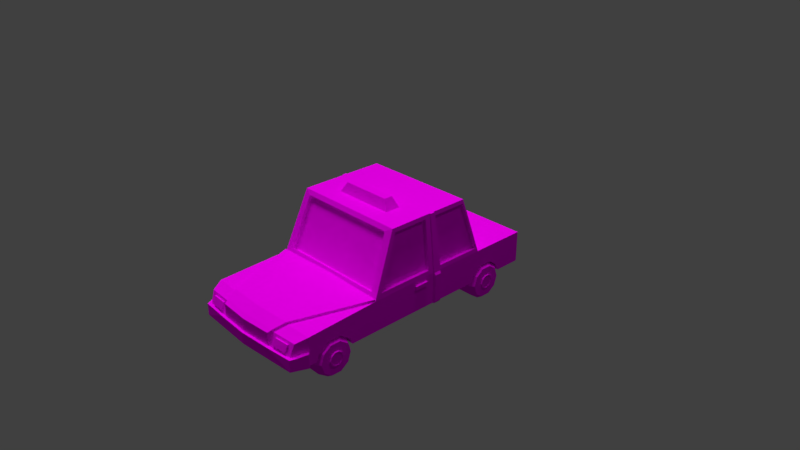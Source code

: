 # Source: Taxi.blend  (saved by Blender 2.78.0; exported with 4.5.12 LTS)
import bpy
from mathutils import Matrix  # noqa: F401  (used for matrix-valued properties, if any)

bpy.ops.wm.read_factory_settings(use_empty=True)
scene = bpy.context.scene
scene.name = 'Scene'

# ---- collections
col_collection_1 = bpy.data.collections.new('Collection 1'); scene.collection.children.link(col_collection_1)

# ---- images (referenced by path relative to the original .blend; pixels are not part of the script)
import os
ASSET_DIR = os.environ.get("B2B_ASSET_DIR", "")  # directory of the original .blend (textures are referenced by path, not embedded)
HERE = os.path.dirname(os.path.abspath(__file__))  # packed textures are extracted next to this script under _unpacked/

def load_image(name, relpath, width, height, colorspace="sRGB"):
    """Load a texture the original file referenced (path relative to the .blend, or extracted next to this script)."""
    p = next((c for c in (os.path.join(HERE, relpath), os.path.join(ASSET_DIR, relpath)) if relpath and os.path.exists(c)), "")
    if p:
        img = bpy.data.images.load(p, check_existing=True)
        img.name = name
    else:  # same state as the original file: an image datablock whose file is absent (Cycles renders it pink)
        img = bpy.data.images.new(name, width, height)
        img.source = "FILE"
        img.filepath = "//" + (relpath or name)
    img.colorspace_settings.name = colorspace
    return img
img_taxitexture_png = load_image('TaxiTexture.png', 'TaxiTexture.png', 1024, 1024, 'sRGB')

# ---- materials (node trees are filled in below, after node groups)
mat_material_002 = bpy.data.materials.new('Material.002')
mat_material_002.alpha_threshold = 0.0
mat_material_002.roughness = 0.5
mat_material_003 = bpy.data.materials.new('Material.003')
mat_material_003.alpha_threshold = 0.0
mat_material_003.roughness = 0.5

# ---- material node trees
mat_material_002.use_nodes = True; mat_material_002.node_tree.nodes.clear()
_N = mat_material_002.node_tree.nodes; _L = mat_material_002.node_tree.links
n0 = _N.new('ShaderNodeOutputMaterial'); n0.name = 'Material Output'; n0.location = (300, 300)
n1 = _N.new('ShaderNodeBsdfDiffuse'); n1.name = 'Diffuse BSDF'; n1.location = (10, 300)
n2 = _N.new('ShaderNodeTexImage'); n2.name = 'Image Texture'; n2.location = (-180, 300)
n2.width = 140
n2.image = img_taxitexture_png
_L.new(n1.outputs[0], n0.inputs[0])
_L.new(n2.outputs[0], n1.inputs[0])
n0.is_active_output = True
mat_material_003.use_nodes = True; mat_material_003.node_tree.nodes.clear()
_N = mat_material_003.node_tree.nodes; _L = mat_material_003.node_tree.links
n0 = _N.new('ShaderNodeOutputMaterial'); n0.name = 'Material Output'; n0.location = (300, 300)
n1 = _N.new('ShaderNodeBsdfDiffuse'); n1.name = 'Diffuse BSDF'; n1.location = (10, 300)
n2 = _N.new('ShaderNodeTexImage'); n2.name = 'Image Texture'; n2.location = (-180, 300)
n2.width = 140
n2.image = img_taxitexture_png
_L.new(n1.outputs[0], n0.inputs[0])
_L.new(n2.outputs[0], n1.inputs[0])
n0.is_active_output = True

# ---- world
world_world = bpy.data.worlds.new('World'); scene.world = world_world
world_world.color = (0.05088, 0.05088, 0.05088)
world_world.use_sun_shadow = False
world_world.sun_shadow_jitter_overblur = 0.0
world_world.cycles.sampling_method = 'MANUAL'

# ---- cameras
cam_camera = bpy.data.cameras.new('Camera')
cam_camera.clip_end = 100.0
cam_camera.lens = 35.0
cam_camera.sensor_width = 32.0
cam_camera.sensor_height = 18.0
cam_camera.ortho_scale = 7.314
cam_camera.dof.focus_distance = 0.0

# ---- lights
light_sun_001 = bpy.data.lights.new('Sun.001', 'SUN')
light_sun_001.transmission_factor = 0.0
light_sun_001.angle = 0.1993
light_sun_001.energy = 1.0
light_sun_001.shadow_buffer_clip_start = 0.5
light_sun_001.shadow_soft_size = 0.1
light_sun_001.shadow_cascade_max_distance = 1000.0
light_sun = bpy.data.lights.new('Sun', 'SUN')
light_sun.transmission_factor = 0.0
light_sun.angle = 0.1993
light_sun.energy = 1.0
light_sun.shadow_buffer_clip_start = 0.5
light_sun.shadow_soft_size = 0.1
light_sun.shadow_cascade_max_distance = 1000.0
light_lamp = bpy.data.lights.new('Lamp', 'POINT')
light_lamp.transmission_factor = 0.0
light_lamp.cutoff_distance = 30.0
light_lamp.energy = 100.0
light_lamp.shadow_buffer_clip_start = 1.001
light_lamp.shadow_soft_size = 0.1
light_lamp.shadow_maximum_resolution = 0.006
light_lamp.use_absolute_resolution = True

# ---- meshes
me_cylinder_003 = bpy.data.meshes.new('Cylinder.003')
me_cylinder_003.from_pydata([(0.5958, 0.264, -0.01263), (0.7114, 0.264, -0.01263), (0.5958, 0.2136, -0.1678), (0.7114, 0.2136, -0.1678), (0.5958, 0.08158, -0.2637), (0.7114, 0.08158, -0.2637), (0.5958, -0.08158, -0.2637), (0.7114, -0.08158, -0.2637), (0.5958, -0.2136, -0.1678), (0.7114, -0.2136, -0.1678), (0.5958, -0.264, -0.01263), (0.7114, -0.264, -0.01263), (0.5958, -0.2136, 0.1425), (0.7114, -0.2136, 0.1425), (0.5958, -0.08158, 0.2384), (0.7114, -0.08158, 0.2384), (0.5958, 0.08158, 0.2384), (0.7114, 0.08158, 0.2384), (0.5958, 0.2136, 0.1425), (0.7114, 0.2136, 0.1425), (0.5248, 0.2186, -0.01263), (0.5248, 0.1769, -0.1411), (0.5248, 0.06756, -0.2205), (0.5248, -0.06756, -0.2205), (0.5248, -0.1769, -0.1411), (0.5248, -0.2186, -0.01263), (0.5248, -0.1769, 0.1159), (0.5248, -0.06756, 0.1953), (0.5248, 0.06756, 0.1953), (0.5248, 0.1769, 0.1159), (0.5248, 0.09972, -0.01263), (0.5248, 0.08068, -0.07124), (0.5248, 0.03082, -0.1075), (0.5248, -0.03082, -0.1075), (0.5248, -0.08068, -0.07124), (0.5248, -0.09972, -0.01263), (0.5248, -0.08068, 0.04598), (0.5248, -0.03082, 0.08221), (0.5248, 0.03082, 0.08221), (0.5248, 0.08068, 0.04598), (0.5071, 0.09972, -0.01263), (0.5071, 0.08068, -0.07124), (0.5071, 0.03082, -0.1075), (0.5071, -0.03082, -0.1075), (0.5071, -0.08068, -0.07124), (0.5071, -0.09972, -0.01263), (0.5071, -0.08068, 0.04598), (0.5071, -0.03082, 0.08221), (0.5071, 0.03082, 0.08221), (0.5071, 0.08068, 0.04598), (0.5071, 0.08445, -0.01263), (0.5071, 0.06832, -0.06227), (0.5071, 0.0261, -0.09294), (0.5071, -0.0261, -0.09294), (0.5071, -0.06832, -0.06227), (0.5071, -0.08445, -0.01263), (0.5071, -0.06832, 0.03701), (0.5071, -0.0261, 0.06768), (0.5071, 0.0261, 0.06768), (0.5071, 0.06832, 0.03701), (0.5157, 0.08445, -0.01263), (0.5157, 0.06832, -0.06227), (0.5157, 0.0261, -0.09294), (0.5157, -0.0261, -0.09294), (0.5157, -0.06832, -0.06227), (0.5157, -0.08445, -0.01263), (0.5157, -0.06832, 0.03701), (0.5157, -0.0261, 0.06768), (0.5157, 0.0261, 0.06768), (0.5157, 0.06832, 0.03701), (0.827, 0.264, -0.01263), (0.827, 0.2136, -0.1678), (0.827, 0.08158, -0.2637), (0.827, -0.08158, -0.2637), (0.827, -0.2136, -0.1678), (0.827, -0.264, -0.01263), (0.827, -0.2136, 0.1425), (0.827, -0.08158, 0.2384), (0.827, 0.08158, 0.2384), (0.827, 0.2136, 0.1425), (0.898, 0.2186, -0.01263), (0.898, 0.1769, -0.1411), (0.898, 0.06756, -0.2205), (0.898, -0.06756, -0.2205), (0.898, -0.1769, -0.1411), (0.898, -0.2186, -0.01263), (0.898, -0.1769, 0.1159), (0.898, -0.06756, 0.1953), (0.898, 0.06756, 0.1953), (0.898, 0.1769, 0.1159), (0.898, 0.09972, -0.01263), (0.898, 0.08068, -0.07124), (0.898, 0.03082, -0.1075), (0.898, -0.03082, -0.1075), (0.898, -0.08068, -0.07124), (0.898, -0.09972, -0.01263), (0.898, -0.08068, 0.04598), (0.898, -0.03082, 0.08221), (0.898, 0.03082, 0.08221), (0.898, 0.08068, 0.04598), (0.9158, 0.09972, -0.01263), (0.9158, 0.08068, -0.07124), (0.9158, 0.03082, -0.1075), (0.9158, -0.03082, -0.1075), (0.9158, -0.08068, -0.07124), (0.9158, -0.09972, -0.01263), (0.9158, -0.08068, 0.04598), (0.9158, -0.03082, 0.08221), (0.9158, 0.03082, 0.08221), (0.9158, 0.08068, 0.04598), (0.9158, 0.08445, -0.01263), (0.9158, 0.06832, -0.06227), (0.9158, 0.0261, -0.09294), (0.9158, -0.0261, -0.09294), (0.9158, -0.06832, -0.06227), (0.9158, -0.08445, -0.01263), (0.9158, -0.06832, 0.03701), (0.9158, -0.0261, 0.06768), (0.9158, 0.0261, 0.06768), (0.9158, 0.06832, 0.03701), (0.9071, 0.08445, -0.01263), (0.9071, 0.06832, -0.06227), (0.9071, 0.0261, -0.09294), (0.9071, -0.0261, -0.09294), (0.9071, -0.06832, -0.06227), (0.9071, -0.08445, -0.01263), (0.9071, -0.06832, 0.03701), (0.9071, -0.0261, 0.06768), (0.9071, 0.0261, 0.06768), (0.9071, 0.06832, 0.03701), (-0.8255, 0.264, -0.01263), (-0.7099, 0.264, -0.01263), (-0.8255, 0.2136, -0.1678), (-0.7099, 0.2136, -0.1678), (-0.8255, 0.08158, -0.2637), (-0.7099, 0.08158, -0.2637), (-0.8255, -0.08158, -0.2637), (-0.7099, -0.08158, -0.2637), (-0.8255, -0.2136, -0.1678), (-0.7099, -0.2136, -0.1678), (-0.8255, -0.264, -0.01263), (-0.7099, -0.264, -0.01263), (-0.8255, -0.2136, 0.1425), (-0.7099, -0.2136, 0.1425), (-0.8255, -0.08158, 0.2384), (-0.7099, -0.08158, 0.2384), (-0.8255, 0.08158, 0.2384), (-0.7099, 0.08158, 0.2384), (-0.8255, 0.2136, 0.1425), (-0.7099, 0.2136, 0.1425), (-0.8965, 0.2186, -0.01263), (-0.8965, 0.1769, -0.1411), (-0.8965, 0.06756, -0.2205), (-0.8965, -0.06756, -0.2205), (-0.8965, -0.1769, -0.1411), (-0.8965, -0.2186, -0.01263), (-0.8965, -0.1769, 0.1159), (-0.8965, -0.06756, 0.1953), (-0.8965, 0.06756, 0.1953), (-0.8965, 0.1769, 0.1159), (-0.8965, 0.09972, -0.01263), (-0.8965, 0.08068, -0.07124), (-0.8965, 0.03082, -0.1075), (-0.8965, -0.03082, -0.1075), (-0.8965, -0.08068, -0.07124), (-0.8965, -0.09972, -0.01263), (-0.8965, -0.08068, 0.04598), (-0.8965, -0.03082, 0.08221), (-0.8965, 0.03082, 0.08221), (-0.8965, 0.08068, 0.04598), (-0.9142, 0.09972, -0.01263), (-0.9142, 0.08068, -0.07124), (-0.9142, 0.03082, -0.1075), (-0.9142, -0.03082, -0.1075), (-0.9142, -0.08068, -0.07124), (-0.9142, -0.09972, -0.01263), (-0.9142, -0.08068, 0.04598), (-0.9142, -0.03082, 0.08221), (-0.9142, 0.03082, 0.08221), (-0.9142, 0.08068, 0.04598), (-0.9142, 0.08445, -0.01263), (-0.9142, 0.06832, -0.06227), (-0.9142, 0.0261, -0.09294), (-0.9142, -0.0261, -0.09294), (-0.9142, -0.06832, -0.06227), (-0.9142, -0.08445, -0.01263), (-0.9142, -0.06832, 0.03701), (-0.9142, -0.0261, 0.06768), (-0.9142, 0.0261, 0.06768), (-0.9142, 0.06832, 0.03701), (-0.9056, 0.08445, -0.01263), (-0.9056, 0.06832, -0.06227), (-0.9056, 0.0261, -0.09294), (-0.9056, -0.0261, -0.09294), (-0.9056, -0.06832, -0.06227), (-0.9056, -0.08445, -0.01263), (-0.9056, -0.06832, 0.03701), (-0.9056, -0.0261, 0.06768), (-0.9056, 0.0261, 0.06768), (-0.9056, 0.06832, 0.03701), (-0.5943, 0.264, -0.01263), (-0.5943, 0.2136, -0.1678), (-0.5943, 0.08158, -0.2637), (-0.5943, -0.08158, -0.2637), (-0.5943, -0.2136, -0.1678), (-0.5943, -0.264, -0.01263), (-0.5943, -0.2136, 0.1425), (-0.5943, -0.08158, 0.2384), (-0.5943, 0.08158, 0.2384), (-0.5943, 0.2136, 0.1425), (-0.5233, 0.2186, -0.01263), (-0.5233, 0.1769, -0.1411), (-0.5233, 0.06756, -0.2205), (-0.5233, -0.06756, -0.2205), (-0.5233, -0.1769, -0.1411), (-0.5233, -0.2186, -0.01263), (-0.5233, -0.1769, 0.1159), (-0.5233, -0.06756, 0.1953), (-0.5233, 0.06756, 0.1953), (-0.5233, 0.1769, 0.1159), (-0.5233, 0.09972, -0.01263), (-0.5233, 0.08068, -0.07124), (-0.5233, 0.03082, -0.1075), (-0.5233, -0.03082, -0.1075), (-0.5233, -0.08068, -0.07124), (-0.5233, -0.09972, -0.01263), (-0.5233, -0.08068, 0.04598), (-0.5233, -0.03082, 0.08221), (-0.5233, 0.03082, 0.08221), (-0.5233, 0.08068, 0.04598), (-0.5055, 0.09972, -0.01263), (-0.5055, 0.08068, -0.07124), (-0.5055, 0.03082, -0.1075), (-0.5055, -0.03082, -0.1075), (-0.5055, -0.08068, -0.07124), (-0.5055, -0.09972, -0.01263), (-0.5055, -0.08068, 0.04598), (-0.5055, -0.03082, 0.08221), (-0.5055, 0.03082, 0.08221), (-0.5055, 0.08068, 0.04598), (-0.5055, 0.08445, -0.01263), (-0.5055, 0.06832, -0.06227), (-0.5055, 0.0261, -0.09294), (-0.5055, -0.0261, -0.09294), (-0.5055, -0.06832, -0.06227), (-0.5055, -0.08445, -0.01263), (-0.5055, -0.06832, 0.03701), (-0.5055, -0.0261, 0.06768), (-0.5055, 0.0261, 0.06768), (-0.5055, 0.06832, 0.03701), (-0.5142, 0.08445, -0.01263), (-0.5142, 0.06832, -0.06227), (-0.5142, 0.0261, -0.09294), (-0.5142, -0.0261, -0.09294), (-0.5142, -0.06832, -0.06227), (-0.5142, -0.08445, -0.01263), (-0.5142, -0.06832, 0.03701), (-0.5142, -0.0261, 0.06768), (-0.5142, 0.0261, 0.06768), (-0.5142, 0.06832, 0.03701)], [], [(0, 1, 3, 2), (2, 3, 5, 4), (4, 5, 7, 6), (6, 7, 9, 8), (8, 9, 11, 10), (10, 11, 13, 12), (12, 13, 15, 14), (14, 15, 17, 16), (16, 17, 19, 18), (18, 19, 1, 0), (6, 8, 24, 23), (27, 28, 38, 37), (0, 2, 21, 20), (4, 6, 23, 22), (2, 4, 22, 21), (18, 0, 20, 29), (16, 18, 29, 28), (14, 16, 28, 27), (12, 14, 27, 26), (10, 12, 26, 25), (8, 10, 25, 24), (34, 35, 45, 44), (24, 25, 35, 34), (21, 22, 32, 31), (28, 29, 39, 38), (25, 26, 36, 35), (22, 23, 33, 32), (29, 20, 30, 39), (26, 27, 37, 36), (23, 24, 34, 33), (20, 21, 31, 30), (41, 42, 52, 51), (31, 32, 42, 41), (38, 39, 49, 48), (35, 36, 46, 45), (32, 33, 43, 42), (39, 30, 40, 49), (36, 37, 47, 46), (33, 34, 44, 43), (30, 31, 41, 40), (37, 38, 48, 47), (55, 56, 66, 65), (48, 49, 59, 58), (45, 46, 56, 55), (42, 43, 53, 52), (49, 40, 50, 59), (46, 47, 57, 56), (43, 44, 54, 53), (40, 41, 51, 50), (47, 48, 58, 57), (44, 45, 55, 54), (60, 61, 62, 63, 64, 65, 66, 67, 68, 69), (52, 53, 63, 62), (59, 50, 60, 69), (56, 57, 67, 66), (53, 54, 64, 63), (50, 51, 61, 60), (57, 58, 68, 67), (54, 55, 65, 64), (51, 52, 62, 61), (58, 59, 69, 68), (70, 71, 3, 1), (71, 72, 5, 3), (72, 73, 7, 5), (73, 74, 9, 7), (74, 75, 11, 9), (75, 76, 13, 11), (76, 77, 15, 13), (77, 78, 17, 15), (78, 79, 19, 17), (79, 70, 1, 19), (73, 83, 84, 74), (87, 97, 98, 88), (70, 80, 81, 71), (72, 82, 83, 73), (71, 81, 82, 72), (79, 89, 80, 70), (78, 88, 89, 79), (77, 87, 88, 78), (76, 86, 87, 77), (75, 85, 86, 76), (74, 84, 85, 75), (94, 104, 105, 95), (84, 94, 95, 85), (81, 91, 92, 82), (88, 98, 99, 89), (85, 95, 96, 86), (82, 92, 93, 83), (89, 99, 90, 80), (86, 96, 97, 87), (83, 93, 94, 84), (80, 90, 91, 81), (101, 111, 112, 102), (91, 101, 102, 92), (98, 108, 109, 99), (95, 105, 106, 96), (92, 102, 103, 93), (99, 109, 100, 90), (96, 106, 107, 97), (93, 103, 104, 94), (90, 100, 101, 91), (97, 107, 108, 98), (115, 125, 126, 116), (108, 118, 119, 109), (105, 115, 116, 106), (102, 112, 113, 103), (109, 119, 110, 100), (106, 116, 117, 107), (103, 113, 114, 104), (100, 110, 111, 101), (107, 117, 118, 108), (104, 114, 115, 105), (120, 129, 128, 127, 126, 125, 124, 123, 122, 121), (112, 122, 123, 113), (119, 129, 120, 110), (116, 126, 127, 117), (113, 123, 124, 114), (110, 120, 121, 111), (117, 127, 128, 118), (114, 124, 125, 115), (111, 121, 122, 112), (118, 128, 129, 119), (130, 131, 133, 132), (132, 133, 135, 134), (134, 135, 137, 136), (136, 137, 139, 138), (138, 139, 141, 140), (140, 141, 143, 142), (142, 143, 145, 144), (144, 145, 147, 146), (146, 147, 149, 148), (148, 149, 131, 130), (136, 138, 154, 153), (157, 158, 168, 167), (130, 132, 151, 150), (134, 136, 153, 152), (132, 134, 152, 151), (148, 130, 150, 159), (146, 148, 159, 158), (144, 146, 158, 157), (142, 144, 157, 156), (140, 142, 156, 155), (138, 140, 155, 154), (164, 165, 175, 174), (154, 155, 165, 164), (151, 152, 162, 161), (158, 159, 169, 168), (155, 156, 166, 165), (152, 153, 163, 162), (159, 150, 160, 169), (156, 157, 167, 166), (153, 154, 164, 163), (150, 151, 161, 160), (171, 172, 182, 181), (161, 162, 172, 171), (168, 169, 179, 178), (165, 166, 176, 175), (162, 163, 173, 172), (169, 160, 170, 179), (166, 167, 177, 176), (163, 164, 174, 173), (160, 161, 171, 170), (167, 168, 178, 177), (185, 186, 196, 195), (178, 179, 189, 188), (175, 176, 186, 185), (172, 173, 183, 182), (179, 170, 180, 189), (176, 177, 187, 186), (173, 174, 184, 183), (170, 171, 181, 180), (177, 178, 188, 187), (174, 175, 185, 184), (190, 191, 192, 193, 194, 195, 196, 197, 198, 199), (182, 183, 193, 192), (189, 180, 190, 199), (186, 187, 197, 196), (183, 184, 194, 193), (180, 181, 191, 190), (187, 188, 198, 197), (184, 185, 195, 194), (181, 182, 192, 191), (188, 189, 199, 198), (200, 201, 133, 131), (201, 202, 135, 133), (202, 203, 137, 135), (203, 204, 139, 137), (204, 205, 141, 139), (205, 206, 143, 141), (206, 207, 145, 143), (207, 208, 147, 145), (208, 209, 149, 147), (209, 200, 131, 149), (203, 213, 214, 204), (217, 227, 228, 218), (200, 210, 211, 201), (202, 212, 213, 203), (201, 211, 212, 202), (209, 219, 210, 200), (208, 218, 219, 209), (207, 217, 218, 208), (206, 216, 217, 207), (205, 215, 216, 206), (204, 214, 215, 205), (224, 234, 235, 225), (214, 224, 225, 215), (211, 221, 222, 212), (218, 228, 229, 219), (215, 225, 226, 216), (212, 222, 223, 213), (219, 229, 220, 210), (216, 226, 227, 217), (213, 223, 224, 214), (210, 220, 221, 211), (231, 241, 242, 232), (221, 231, 232, 222), (228, 238, 239, 229), (225, 235, 236, 226), (222, 232, 233, 223), (229, 239, 230, 220), (226, 236, 237, 227), (223, 233, 234, 224), (220, 230, 231, 221), (227, 237, 238, 228), (245, 255, 256, 246), (238, 248, 249, 239), (235, 245, 246, 236), (232, 242, 243, 233), (239, 249, 240, 230), (236, 246, 247, 237), (233, 243, 244, 234), (230, 240, 241, 231), (237, 247, 248, 238), (234, 244, 245, 235), (250, 259, 258, 257, 256, 255, 254, 253, 252, 251), (242, 252, 253, 243), (249, 259, 250, 240), (246, 256, 257, 247), (243, 253, 254, 244), (240, 250, 251, 241), (247, 257, 258, 248), (244, 254, 255, 245), (241, 251, 252, 242), (248, 258, 259, 249)])
_uv = me_cylinder_003.uv_layers.new(name='UVMap')
_uv.uv.foreach_set('vector', [0.8101, 0.5406, 0.8227, 0.5406, 0.8227, 0.5532, 0.8101, 0.5532, 0.8101, 0.5406, 0.8227, 0.5406, 0.8227, 0.5532, 0.8101, 0.5532, 0.8101, 0.5406, 0.8227, 0.5406, 0.8227, 0.5532, 0.8101, 0.5532, 0.8101, 0.5406, 0.8227, 0.5406, 0.8227, 0.5532, 0.8101, 0.5532, 0.8101, 0.5406, 0.8227, 0.5406, 0.8227, 0.5532, 0.8101, 0.5532, 0.8101, 0.5406, 0.8227, 0.5406, 0.8227, 0.5532, 0.8101, 0.5532, 0.8101, 0.5406, 0.8227, 0.5406, 0.8227, 0.5532, 0.8101, 0.5532, 0.8101, 0.5406, 0.8227, 0.5406, 0.8227, 0.5532, 0.8101, 0.5532, 0.8101, 0.5406, 0.8227, 0.5406, 0.8227, 0.5532, 0.8101, 0.5532, 0.8101, 0.5406, 0.8227, 0.5406, 0.8227, 0.5532, 0.8101, 0.5532, 0.8101, 0.5406, 0.8227, 0.5406, 0.8227, 0.5532, 0.8101, 0.5532, 0.8101, 0.5406, 0.8227, 0.5406, 0.8227, 0.5532, 0.8101, 0.5532, 0.8101, 0.5406, 0.8227, 0.5406, 0.8227, 0.5532, 0.8101, 0.5532, 0.8101, 0.5406, 0.8227, 0.5406, 0.8227, 0.5532, 0.8101, 0.5532, 0.8101, 0.5406, 0.8227, 0.5406, 0.8227, 0.5532, 0.8101, 0.5532, 0.8101, 0.5406, 0.8227, 0.5406, 0.8227, 0.5532, 0.8101, 0.5532, 0.8101, 0.5406, 0.8227, 0.5406, 0.8227, 0.5532, 0.8101, 0.5532, 0.8101, 0.5406, 0.8227, 0.5406, 0.8227, 0.5532, 0.8101, 0.5532, 0.8101, 0.5406, 0.8227, 0.5406, 0.8227, 0.5532, 0.8101, 0.5532, 0.8101, 0.5406, 0.8227, 0.5406, 0.8227, 0.5532, 0.8101, 0.5532, 0.8101, 0.5406, 0.8227, 0.5406, 0.8227, 0.5532, 0.8101, 0.5532, 0.8101, 0.5406, 0.8227, 0.5406, 0.8227, 0.5532, 0.8101, 0.5532, 0.8101, 0.5406, 0.8227, 0.5406, 0.8227, 0.5532, 0.8101, 0.5532, 0.8101, 0.5406, 0.8227, 0.5406, 0.8227, 0.5532, 0.8101, 0.5532, 0.8101, 0.5406, 0.8227, 0.5406, 0.8227, 0.5532, 0.8101, 0.5532, 0.8101, 0.5406, 0.8227, 0.5406, 0.8227, 0.5532, 0.8101, 0.5532, 0.8101, 0.5406, 0.8227, 0.5406, 0.8227, 0.5532, 0.8101, 0.5532, 0.8101, 0.5406, 0.8227, 0.5406, 0.8227, 0.5532, 0.8101, 0.5532, 0.8101, 0.5406, 0.8227, 0.5406, 0.8227, 0.5532, 0.8101, 0.5532, 0.8101, 0.5406, 0.8227, 0.5406, 0.8227, 0.5532, 0.8101, 0.5532, 0.8101, 0.5406, 0.8227, 0.5406, 0.8227, 0.5532, 0.8101, 0.5532, 0.8101, 0.5406, 0.8227, 0.5406, 0.8227, 0.5532, 0.8101, 0.5532, 0.8101, 0.5406, 0.8227, 0.5406, 0.8227, 0.5532, 0.8101, 0.5532, 0.8101, 0.5406, 0.8227, 0.5406, 0.8227, 0.5532, 0.8101, 0.5532, 0.8101, 0.5406, 0.8227, 0.5406, 0.8227, 0.5532, 0.8101, 0.5532, 0.8101, 0.5406, 0.8227, 0.5406, 0.8227, 0.5532, 0.8101, 0.5532, 0.8101, 0.5406, 0.8227, 0.5406, 0.8227, 0.5532, 0.8101, 0.5532, 0.8101, 0.5406, 0.8227, 0.5406, 0.8227, 0.5532, 0.8101, 0.5532, 0.8101, 0.5406, 0.8227, 0.5406, 0.8227, 0.5532, 0.8101, 0.5532, 0.8101, 0.5406, 0.8227, 0.5406, 0.8227, 0.5532, 0.8101, 0.5532, 0.8101, 0.5406, 0.8227, 0.5406, 0.8227, 0.5532, 0.8101, 0.5532, 0.8101, 0.5406, 0.8227, 0.5406, 0.8227, 0.5532, 0.8101, 0.5532, 0.8101, 0.5406, 0.8227, 0.5406, 0.8227, 0.5532, 0.8101, 0.5532, 0.8101, 0.5406, 0.8227, 0.5406, 0.8227, 0.5532, 0.8101, 0.5532, 0.8101, 0.5406, 0.8227, 0.5406, 0.8227, 0.5532, 0.8101, 0.5532, 0.8101, 0.5406, 0.8227, 0.5406, 0.8227, 0.5532, 0.8101, 0.5532, 0.8101, 0.5406, 0.8227, 0.5406, 0.8227, 0.5532, 0.8101, 0.5532, 0.8101, 0.5406, 0.8227, 0.5406, 0.8227, 0.5532, 0.8101, 0.5532, 0.8101, 0.5406, 0.8227, 0.5406, 0.8227, 0.5532, 0.8101, 0.5532, 0.8101, 0.5406, 0.8227, 0.5406, 0.8227, 0.5532, 0.8101, 0.5532, 0.8101, 0.5406, 0.8227, 0.5406, 0.8227, 0.5532, 0.8101, 0.5532, 0.8164, 0.5532, 0.8201, 0.552, 0.8224, 0.5488, 0.8224, 0.5449, 0.8201, 0.5418, 0.8164, 0.5406, 0.8127, 0.5418, 0.8104, 0.5449, 0.8104, 0.5488, 0.8127, 0.552, 0.8101, 0.5406, 0.8227, 0.5406, 0.8227, 0.5532, 0.8101, 0.5532, 0.8101, 0.5406, 0.8227, 0.5406, 0.8227, 0.5532, 0.8101, 0.5532, 0.8101, 0.5406, 0.8227, 0.5406, 0.8227, 0.5532, 0.8101, 0.5532, 0.8101, 0.5406, 0.8227, 0.5406, 0.8227, 0.5532, 0.8101, 0.5532, 0.8101, 0.5406, 0.8227, 0.5406, 0.8227, 0.5532, 0.8101, 0.5532, 0.8101, 0.5406, 0.8227, 0.5406, 0.8227, 0.5532, 0.8101, 0.5532, 0.8101, 0.5406, 0.8227, 0.5406, 0.8227, 0.5532, 0.8101, 0.5532, 0.8101, 0.5406, 0.8227, 0.5406, 0.8227, 0.5532, 0.8101, 0.5532, 0.8101, 0.5406, 0.8227, 0.5406, 0.8227, 0.5532, 0.8101, 0.5532, 0.8101, 0.5406, 0.8227, 0.5406, 0.8227, 0.5532, 0.8101, 0.5532, 0.8101, 0.5406, 0.8227, 0.5406, 0.8227, 0.5532, 0.8101, 0.5532, 0.8101, 0.5406, 0.8227, 0.5406, 0.8227, 0.5532, 0.8101, 0.5532, 0.8101, 0.5406, 0.8227, 0.5406, 0.8227, 0.5532, 0.8101, 0.5532, 0.8101, 0.5406, 0.8227, 0.5406, 0.8227, 0.5532, 0.8101, 0.5532, 0.8101, 0.5406, 0.8227, 0.5406, 0.8227, 0.5532, 0.8101, 0.5532, 0.8101, 0.5406, 0.8227, 0.5406, 0.8227, 0.5532, 0.8101, 0.5532, 0.8101, 0.5406, 0.8227, 0.5406, 0.8227, 0.5532, 0.8101, 0.5532, 0.8101, 0.5406, 0.8227, 0.5406, 0.8227, 0.5532, 0.8101, 0.5532, 0.8101, 0.5406, 0.8227, 0.5406, 0.8227, 0.5532, 0.8101, 0.5532, 0.8101, 0.5406, 0.8227, 0.5406, 0.8227, 0.5532, 0.8101, 0.5532, 0.8101, 0.5406, 0.8227, 0.5406, 0.8227, 0.5532, 0.8101, 0.5532, 0.8101, 0.5406, 0.8227, 0.5406, 0.8227, 0.5532, 0.8101, 0.5532, 0.8101, 0.5406, 0.8227, 0.5406, 0.8227, 0.5532, 0.8101, 0.5532, 0.8101, 0.5406, 0.8227, 0.5406, 0.8227, 0.5532, 0.8101, 0.5532, 0.8101, 0.5406, 0.8227, 0.5406, 0.8227, 0.5532, 0.8101, 0.5532, 0.8101, 0.5406, 0.8227, 0.5406, 0.8227, 0.5532, 0.8101, 0.5532, 0.8101, 0.5406, 0.8227, 0.5406, 0.8227, 0.5532, 0.8101, 0.5532, 0.8101, 0.5406, 0.8227, 0.5406, 0.8227, 0.5532, 0.8101, 0.5532, 0.8101, 0.5406, 0.8227, 0.5406, 0.8227, 0.5532, 0.8101, 0.5532, 0.8101, 0.5406, 0.8227, 0.5406, 0.8227, 0.5532, 0.8101, 0.5532, 0.8101, 0.5406, 0.8227, 0.5406, 0.8227, 0.5532, 0.8101, 0.5532, 0.8101, 0.5406, 0.8227, 0.5406, 0.8227, 0.5532, 0.8101, 0.5532, 0.8101, 0.5406, 0.8227, 0.5406, 0.8227, 0.5532, 0.8101, 0.5532, 0.8101, 0.5406, 0.8227, 0.5406, 0.8227, 0.5532, 0.8101, 0.5532, 0.8101, 0.5406, 0.8227, 0.5406, 0.8227, 0.5532, 0.8101, 0.5532, 0.8101, 0.5406, 0.8227, 0.5406, 0.8227, 0.5532, 0.8101, 0.5532, 0.8101, 0.5406, 0.8227, 0.5406, 0.8227, 0.5532, 0.8101, 0.5532, 0.8101, 0.5406, 0.8227, 0.5406, 0.8227, 0.5532, 0.8101, 0.5532, 0.8101, 0.5406, 0.8227, 0.5406, 0.8227, 0.5532, 0.8101, 0.5532, 0.8101, 0.5406, 0.8227, 0.5406, 0.8227, 0.5532, 0.8101, 0.5532, 0.8101, 0.5406, 0.8227, 0.5406, 0.8227, 0.5532, 0.8101, 0.5532, 0.8101, 0.5406, 0.8227, 0.5406, 0.8227, 0.5532, 0.8101, 0.5532, 0.8101, 0.5406, 0.8227, 0.5406, 0.8227, 0.5532, 0.8101, 0.5532, 0.8101, 0.5406, 0.8227, 0.5406, 0.8227, 0.5532, 0.8101, 0.5532, 0.8101, 0.5406, 0.8227, 0.5406, 0.8227, 0.5532, 0.8101, 0.5532, 0.8101, 0.5406, 0.8227, 0.5406, 0.8227, 0.5532, 0.8101, 0.5532, 0.8101, 0.5406, 0.8227, 0.5406, 0.8227, 0.5532, 0.8101, 0.5532, 0.8101, 0.5406, 0.8227, 0.5406, 0.8227, 0.5532, 0.8101, 0.5532, 0.8101, 0.5406, 0.8227, 0.5406, 0.8227, 0.5532, 0.8101, 0.5532, 0.8101, 0.5406, 0.8227, 0.5406, 0.8227, 0.5532, 0.8101, 0.5532, 0.8101, 0.5406, 0.8227, 0.5406, 0.8227, 0.5532, 0.8101, 0.5532, 0.8101, 0.5406, 0.8227, 0.5406, 0.8227, 0.5532, 0.8101, 0.5532, 0.8101, 0.5406, 0.8227, 0.5406, 0.8227, 0.5532, 0.8101, 0.5532, 0.8101, 0.5406, 0.8227, 0.5406, 0.8227, 0.5532, 0.8101, 0.5532, 0.8101, 0.5406, 0.8227, 0.5406, 0.8227, 0.5532, 0.8101, 0.5532, 0.8101, 0.5406, 0.8227, 0.5406, 0.8227, 0.5532, 0.8101, 0.5532, 0.8101, 0.5406, 0.8227, 0.5406, 0.8227, 0.5532, 0.8101, 0.5532, 0.8101, 0.5406, 0.8227, 0.5406, 0.8227, 0.5532, 0.8101, 0.5532, 0.8101, 0.5406, 0.8227, 0.5406, 0.8227, 0.5532, 0.8101, 0.5532, 0.8101, 0.5406, 0.8227, 0.5406, 0.8227, 0.5532, 0.8101, 0.5532, 0.8164, 0.5532, 0.8201, 0.552, 0.8224, 0.5488, 0.8224, 0.5449, 0.8201, 0.5418, 0.8164, 0.5406, 0.8127, 0.5418, 0.8104, 0.5449, 0.8104, 0.5488, 0.8127, 0.552, 0.8101, 0.5406, 0.8227, 0.5406, 0.8227, 0.5532, 0.8101, 0.5532, 0.8101, 0.5406, 0.8227, 0.5406, 0.8227, 0.5532, 0.8101, 0.5532, 0.8101, 0.5406, 0.8227, 0.5406, 0.8227, 0.5532, 0.8101, 0.5532, 0.8101, 0.5406, 0.8227, 0.5406, 0.8227, 0.5532, 0.8101, 0.5532, 0.8101, 0.5406, 0.8227, 0.5406, 0.8227, 0.5532, 0.8101, 0.5532, 0.8101, 0.5406, 0.8227, 0.5406, 0.8227, 0.5532, 0.8101, 0.5532, 0.8101, 0.5406, 0.8227, 0.5406, 0.8227, 0.5532, 0.8101, 0.5532, 0.8101, 0.5406, 0.8227, 0.5406, 0.8227, 0.5532, 0.8101, 0.5532, 0.8101, 0.5406, 0.8227, 0.5406, 0.8227, 0.5532, 0.8101, 0.5532, 0.8101, 0.5406, 0.8227, 0.5406, 0.8227, 0.5532, 0.8101, 0.5532, 0.8101, 0.5406, 0.8227, 0.5406, 0.8227, 0.5532, 0.8101, 0.5532, 0.8101, 0.5406, 0.8227, 0.5406, 0.8227, 0.5532, 0.8101, 0.5532, 0.8101, 0.5406, 0.8227, 0.5406, 0.8227, 0.5532, 0.8101, 0.5532, 0.8101, 0.5406, 0.8227, 0.5406, 0.8227, 0.5532, 0.8101, 0.5532, 0.8101, 0.5406, 0.8227, 0.5406, 0.8227, 0.5532, 0.8101, 0.5532, 0.8101, 0.5406, 0.8227, 0.5406, 0.8227, 0.5532, 0.8101, 0.5532, 0.8101, 0.5406, 0.8227, 0.5406, 0.8227, 0.5532, 0.8101, 0.5532, 0.8101, 0.5406, 0.8227, 0.5406, 0.8227, 0.5532, 0.8101, 0.5532, 0.8101, 0.5406, 0.8227, 0.5406, 0.8227, 0.5532, 0.8101, 0.5532, 0.8101, 0.5406, 0.8227, 0.5406, 0.8227, 0.5532, 0.8101, 0.5532, 0.8101, 0.5406, 0.8227, 0.5406, 0.8227, 0.5532, 0.8101, 0.5532, 0.8101, 0.5406, 0.8227, 0.5406, 0.8227, 0.5532, 0.8101, 0.5532, 0.8101, 0.5406, 0.8227, 0.5406, 0.8227, 0.5532, 0.8101, 0.5532, 0.8101, 0.5406, 0.8227, 0.5406, 0.8227, 0.5532, 0.8101, 0.5532, 0.8101, 0.5406, 0.8227, 0.5406, 0.8227, 0.5532, 0.8101, 0.5532, 0.8101, 0.5406, 0.8227, 0.5406, 0.8227, 0.5532, 0.8101, 0.5532, 0.8101, 0.5406, 0.8227, 0.5406, 0.8227, 0.5532, 0.8101, 0.5532, 0.8101, 0.5406, 0.8227, 0.5406, 0.8227, 0.5532, 0.8101, 0.5532, 0.8101, 0.5406, 0.8227, 0.5406, 0.8227, 0.5532, 0.8101, 0.5532, 0.8101, 0.5406, 0.8227, 0.5406, 0.8227, 0.5532, 0.8101, 0.5532, 0.8101, 0.5406, 0.8227, 0.5406, 0.8227, 0.5532, 0.8101, 0.5532, 0.8101, 0.5406, 0.8227, 0.5406, 0.8227, 0.5532, 0.8101, 0.5532, 0.8101, 0.5406, 0.8227, 0.5406, 0.8227, 0.5532, 0.8101, 0.5532, 0.8101, 0.5406, 0.8227, 0.5406, 0.8227, 0.5532, 0.8101, 0.5532, 0.8101, 0.5406, 0.8227, 0.5406, 0.8227, 0.5532, 0.8101, 0.5532, 0.8101, 0.5406, 0.8227, 0.5406, 0.8227, 0.5532, 0.8101, 0.5532, 0.8101, 0.5406, 0.8227, 0.5406, 0.8227, 0.5532, 0.8101, 0.5532, 0.8101, 0.5406, 0.8227, 0.5406, 0.8227, 0.5532, 0.8101, 0.5532, 0.8101, 0.5406, 0.8227, 0.5406, 0.8227, 0.5532, 0.8101, 0.5532, 0.8101, 0.5406, 0.8227, 0.5406, 0.8227, 0.5532, 0.8101, 0.5532, 0.8101, 0.5406, 0.8227, 0.5406, 0.8227, 0.5532, 0.8101, 0.5532, 0.8101, 0.5406, 0.8227, 0.5406, 0.8227, 0.5532, 0.8101, 0.5532, 0.8101, 0.5406, 0.8227, 0.5406, 0.8227, 0.5532, 0.8101, 0.5532, 0.8101, 0.5406, 0.8227, 0.5406, 0.8227, 0.5532, 0.8101, 0.5532, 0.8101, 0.5406, 0.8227, 0.5406, 0.8227, 0.5532, 0.8101, 0.5532, 0.8101, 0.5406, 0.8227, 0.5406, 0.8227, 0.5532, 0.8101, 0.5532, 0.8101, 0.5406, 0.8227, 0.5406, 0.8227, 0.5532, 0.8101, 0.5532, 0.8101, 0.5406, 0.8227, 0.5406, 0.8227, 0.5532, 0.8101, 0.5532, 0.8101, 0.5406, 0.8227, 0.5406, 0.8227, 0.5532, 0.8101, 0.5532, 0.8101, 0.5406, 0.8227, 0.5406, 0.8227, 0.5532, 0.8101, 0.5532, 0.8101, 0.5406, 0.8227, 0.5406, 0.8227, 0.5532, 0.8101, 0.5532, 0.8101, 0.5406, 0.8227, 0.5406, 0.8227, 0.5532, 0.8101, 0.5532, 0.8101, 0.5406, 0.8227, 0.5406, 0.8227, 0.5532, 0.8101, 0.5532, 0.8101, 0.5406, 0.8227, 0.5406, 0.8227, 0.5532, 0.8101, 0.5532, 0.8101, 0.5406, 0.8227, 0.5406, 0.8227, 0.5532, 0.8101, 0.5532, 0.8101, 0.5406, 0.8227, 0.5406, 0.8227, 0.5532, 0.8101, 0.5532, 0.8101, 0.5406, 0.8227, 0.5406, 0.8227, 0.5532, 0.8101, 0.5532, 0.8101, 0.5406, 0.8227, 0.5406, 0.8227, 0.5532, 0.8101, 0.5532, 0.8101, 0.5406, 0.8227, 0.5406, 0.8227, 0.5532, 0.8101, 0.5532, 0.8101, 0.5406, 0.8227, 0.5406, 0.8227, 0.5532, 0.8101, 0.5532, 0.8164, 0.5532, 0.8201, 0.552, 0.8224, 0.5488, 0.8224, 0.5449, 0.8201, 0.5418, 0.8164, 0.5406, 0.8127, 0.5418, 0.8104, 0.5449, 0.8104, 0.5488, 0.8127, 0.552, 0.8101, 0.5406, 0.8227, 0.5406, 0.8227, 0.5532, 0.8101, 0.5532, 0.8101, 0.5406, 0.8227, 0.5406, 0.8227, 0.5532, 0.8101, 0.5532, 0.8101, 0.5406, 0.8227, 0.5406, 0.8227, 0.5532, 0.8101, 0.5532, 0.8101, 0.5406, 0.8227, 0.5406, 0.8227, 0.5532, 0.8101, 0.5532, 0.8101, 0.5406, 0.8227, 0.5406, 0.8227, 0.5532, 0.8101, 0.5532, 0.8101, 0.5406, 0.8227, 0.5406, 0.8227, 0.5532, 0.8101, 0.5532, 0.8101, 0.5406, 0.8227, 0.5406, 0.8227, 0.5532, 0.8101, 0.5532, 0.8101, 0.5406, 0.8227, 0.5406, 0.8227, 0.5532, 0.8101, 0.5532, 0.8101, 0.5406, 0.8227, 0.5406, 0.8227, 0.5532, 0.8101, 0.5532, 0.8101, 0.5406, 0.8227, 0.5406, 0.8227, 0.5532, 0.8101, 0.5532, 0.8101, 0.5406, 0.8227, 0.5406, 0.8227, 0.5532, 0.8101, 0.5532, 0.8101, 0.5406, 0.8227, 0.5406, 0.8227, 0.5532, 0.8101, 0.5532, 0.8101, 0.5406, 0.8227, 0.5406, 0.8227, 0.5532, 0.8101, 0.5532, 0.8101, 0.5406, 0.8227, 0.5406, 0.8227, 0.5532, 0.8101, 0.5532, 0.8101, 0.5406, 0.8227, 0.5406, 0.8227, 0.5532, 0.8101, 0.5532, 0.8101, 0.5406, 0.8227, 0.5406, 0.8227, 0.5532, 0.8101, 0.5532, 0.8101, 0.5406, 0.8227, 0.5406, 0.8227, 0.5532, 0.8101, 0.5532, 0.8101, 0.5406, 0.8227, 0.5406, 0.8227, 0.5532, 0.8101, 0.5532, 0.8101, 0.5406, 0.8227, 0.5406, 0.8227, 0.5532, 0.8101, 0.5532, 0.8101, 0.5406, 0.8227, 0.5406, 0.8227, 0.5532, 0.8101, 0.5532, 0.8101, 0.5406, 0.8227, 0.5406, 0.8227, 0.5532, 0.8101, 0.5532, 0.8101, 0.5406, 0.8227, 0.5406, 0.8227, 0.5532, 0.8101, 0.5532, 0.8101, 0.5406, 0.8227, 0.5406, 0.8227, 0.5532, 0.8101, 0.5532, 0.8101, 0.5406, 0.8227, 0.5406, 0.8227, 0.5532, 0.8101, 0.5532, 0.8101, 0.5406, 0.8227, 0.5406, 0.8227, 0.5532, 0.8101, 0.5532, 0.8101, 0.5406, 0.8227, 0.5406, 0.8227, 0.5532, 0.8101, 0.5532, 0.8101, 0.5406, 0.8227, 0.5406, 0.8227, 0.5532, 0.8101, 0.5532, 0.8101, 0.5406, 0.8227, 0.5406, 0.8227, 0.5532, 0.8101, 0.5532, 0.8101, 0.5406, 0.8227, 0.5406, 0.8227, 0.5532, 0.8101, 0.5532, 0.8101, 0.5406, 0.8227, 0.5406, 0.8227, 0.5532, 0.8101, 0.5532, 0.8101, 0.5406, 0.8227, 0.5406, 0.8227, 0.5532, 0.8101, 0.5532, 0.8101, 0.5406, 0.8227, 0.5406, 0.8227, 0.5532, 0.8101, 0.5532, 0.8101, 0.5406, 0.8227, 0.5406, 0.8227, 0.5532, 0.8101, 0.5532, 0.8101, 0.5406, 0.8227, 0.5406, 0.8227, 0.5532, 0.8101, 0.5532, 0.8101, 0.5406, 0.8227, 0.5406, 0.8227, 0.5532, 0.8101, 0.5532, 0.8101, 0.5406, 0.8227, 0.5406, 0.8227, 0.5532, 0.8101, 0.5532, 0.8101, 0.5406, 0.8227, 0.5406, 0.8227, 0.5532, 0.8101, 0.5532, 0.8101, 0.5406, 0.8227, 0.5406, 0.8227, 0.5532, 0.8101, 0.5532, 0.8101, 0.5406, 0.8227, 0.5406, 0.8227, 0.5532, 0.8101, 0.5532, 0.8101, 0.5406, 0.8227, 0.5406, 0.8227, 0.5532, 0.8101, 0.5532, 0.8101, 0.5406, 0.8227, 0.5406, 0.8227, 0.5532, 0.8101, 0.5532, 0.8101, 0.5406, 0.8227, 0.5406, 0.8227, 0.5532, 0.8101, 0.5532, 0.8101, 0.5406, 0.8227, 0.5406, 0.8227, 0.5532, 0.8101, 0.5532, 0.8101, 0.5406, 0.8227, 0.5406, 0.8227, 0.5532, 0.8101, 0.5532, 0.8101, 0.5406, 0.8227, 0.5406, 0.8227, 0.5532, 0.8101, 0.5532, 0.8101, 0.5406, 0.8227, 0.5406, 0.8227, 0.5532, 0.8101, 0.5532, 0.8101, 0.5406, 0.8227, 0.5406, 0.8227, 0.5532, 0.8101, 0.5532, 0.8101, 0.5406, 0.8227, 0.5406, 0.8227, 0.5532, 0.8101, 0.5532, 0.8101, 0.5406, 0.8227, 0.5406, 0.8227, 0.5532, 0.8101, 0.5532, 0.8101, 0.5406, 0.8227, 0.5406, 0.8227, 0.5532, 0.8101, 0.5532, 0.8101, 0.5406, 0.8227, 0.5406, 0.8227, 0.5532, 0.8101, 0.5532, 0.8101, 0.5406, 0.8227, 0.5406, 0.8227, 0.5532, 0.8101, 0.5532, 0.8101, 0.5406, 0.8227, 0.5406, 0.8227, 0.5532, 0.8101, 0.5532, 0.8101, 0.5406, 0.8227, 0.5406, 0.8227, 0.5532, 0.8101, 0.5532, 0.8101, 0.5406, 0.8227, 0.5406, 0.8227, 0.5532, 0.8101, 0.5532, 0.8101, 0.5406, 0.8227, 0.5406, 0.8227, 0.5532, 0.8101, 0.5532, 0.8101, 0.5406, 0.8227, 0.5406, 0.8227, 0.5532, 0.8101, 0.5532, 0.8101, 0.5406, 0.8227, 0.5406, 0.8227, 0.5532, 0.8101, 0.5532, 0.8101, 0.5406, 0.8227, 0.5406, 0.8227, 0.5532, 0.8101, 0.5532, 0.8101, 0.5406, 0.8227, 0.5406, 0.8227, 0.5532, 0.8101, 0.5532, 0.8164, 0.5532, 0.8201, 0.552, 0.8224, 0.5488, 0.8224, 0.5449, 0.8201, 0.5418, 0.8164, 0.5406, 0.8127, 0.5418, 0.8104, 0.5449, 0.8104, 0.5488, 0.8127, 0.552, 0.8101, 0.5406, 0.8227, 0.5406, 0.8227, 0.5532, 0.8101, 0.5532, 0.8101, 0.5406, 0.8227, 0.5406, 0.8227, 0.5532, 0.8101, 0.5532, 0.8101, 0.5406, 0.8227, 0.5406, 0.8227, 0.5532, 0.8101, 0.5532, 0.8101, 0.5406, 0.8227, 0.5406, 0.8227, 0.5532, 0.8101, 0.5532, 0.8101, 0.5406, 0.8227, 0.5406, 0.8227, 0.5532, 0.8101, 0.5532, 0.8101, 0.5406, 0.8227, 0.5406, 0.8227, 0.5532, 0.8101, 0.5532, 0.8101, 0.5406, 0.8227, 0.5406, 0.8227, 0.5532, 0.8101, 0.5532, 0.8101, 0.5406, 0.8227, 0.5406, 0.8227, 0.5532, 0.8101, 0.5532, 0.8101, 0.5406, 0.8227, 0.5406, 0.8227, 0.5532, 0.8101, 0.5532])
me_cylinder_003.materials.append(mat_material_002)
me_cylinder_003.use_remesh_preserve_volume = False
me_cylinder_003.use_remesh_preserve_attributes = False
me_cylinder_003.use_mirror_vertex_groups = False
me_cylinder_003.update()
me_cylinder_001 = bpy.data.meshes.new('Cylinder.001')
me_cylinder_001.from_pydata([(0.5958, 0.264, -0.01263), (0.7114, 0.264, -0.01263), (0.5958, 0.2136, -0.1678), (0.7114, 0.2136, -0.1678), (0.5958, 0.08158, -0.2637), (0.7114, 0.08158, -0.2637), (0.5958, -0.08158, -0.2637), (0.7114, -0.08158, -0.2637), (0.5958, -0.2136, -0.1678), (0.7114, -0.2136, -0.1678), (0.5958, -0.264, -0.01263), (0.7114, -0.264, -0.01263), (0.5958, -0.2136, 0.1425), (0.7114, -0.2136, 0.1425), (0.5958, -0.08158, 0.2384), (0.7114, -0.08158, 0.2384), (0.5958, 0.08158, 0.2384), (0.7114, 0.08158, 0.2384), (0.5958, 0.2136, 0.1425), (0.7114, 0.2136, 0.1425), (0.5248, 0.2186, -0.01263), (0.5248, 0.1769, -0.1411), (0.5248, 0.06756, -0.2205), (0.5248, -0.06756, -0.2205), (0.5248, -0.1769, -0.1411), (0.5248, -0.2186, -0.01263), (0.5248, -0.1769, 0.1159), (0.5248, -0.06756, 0.1953), (0.5248, 0.06756, 0.1953), (0.5248, 0.1769, 0.1159), (0.5248, 0.09972, -0.01263), (0.5248, 0.08068, -0.07124), (0.5248, 0.03082, -0.1075), (0.5248, -0.03082, -0.1075), (0.5248, -0.08068, -0.07124), (0.5248, -0.09972, -0.01263), (0.5248, -0.08068, 0.04598), (0.5248, -0.03082, 0.08221), (0.5248, 0.03082, 0.08221), (0.5248, 0.08068, 0.04598), (0.5071, 0.09972, -0.01263), (0.5071, 0.08068, -0.07124), (0.5071, 0.03082, -0.1075), (0.5071, -0.03082, -0.1075), (0.5071, -0.08068, -0.07124), (0.5071, -0.09972, -0.01263), (0.5071, -0.08068, 0.04598), (0.5071, -0.03082, 0.08221), (0.5071, 0.03082, 0.08221), (0.5071, 0.08068, 0.04598), (0.5071, 0.08445, -0.01263), (0.5071, 0.06832, -0.06227), (0.5071, 0.0261, -0.09294), (0.5071, -0.0261, -0.09294), (0.5071, -0.06832, -0.06227), (0.5071, -0.08445, -0.01263), (0.5071, -0.06832, 0.03701), (0.5071, -0.0261, 0.06768), (0.5071, 0.0261, 0.06768), (0.5071, 0.06832, 0.03701), (0.5157, 0.08445, -0.01263), (0.5157, 0.06832, -0.06227), (0.5157, 0.0261, -0.09294), (0.5157, -0.0261, -0.09294), (0.5157, -0.06832, -0.06227), (0.5157, -0.08445, -0.01263), (0.5157, -0.06832, 0.03701), (0.5157, -0.0261, 0.06768), (0.5157, 0.0261, 0.06768), (0.5157, 0.06832, 0.03701), (0.827, 0.264, -0.01263), (0.827, 0.2136, -0.1678), (0.827, 0.08158, -0.2637), (0.827, -0.08158, -0.2637), (0.827, -0.2136, -0.1678), (0.827, -0.264, -0.01263), (0.827, -0.2136, 0.1425), (0.827, -0.08158, 0.2384), (0.827, 0.08158, 0.2384), (0.827, 0.2136, 0.1425), (0.898, 0.2186, -0.01263), (0.898, 0.1769, -0.1411), (0.898, 0.06756, -0.2205), (0.898, -0.06756, -0.2205), (0.898, -0.1769, -0.1411), (0.898, -0.2186, -0.01263), (0.898, -0.1769, 0.1159), (0.898, -0.06756, 0.1953), (0.898, 0.06756, 0.1953), (0.898, 0.1769, 0.1159), (0.898, 0.09972, -0.01263), (0.898, 0.08068, -0.07124), (0.898, 0.03082, -0.1075), (0.898, -0.03082, -0.1075), (0.898, -0.08068, -0.07124), (0.898, -0.09972, -0.01263), (0.898, -0.08068, 0.04598), (0.898, -0.03082, 0.08221), (0.898, 0.03082, 0.08221), (0.898, 0.08068, 0.04598), (0.9158, 0.09972, -0.01263), (0.9158, 0.08068, -0.07124), (0.9158, 0.03082, -0.1075), (0.9158, -0.03082, -0.1075), (0.9158, -0.08068, -0.07124), (0.9158, -0.09972, -0.01263), (0.9158, -0.08068, 0.04598), (0.9158, -0.03082, 0.08221), (0.9158, 0.03082, 0.08221), (0.9158, 0.08068, 0.04598), (0.9158, 0.08445, -0.01263), (0.9158, 0.06832, -0.06227), (0.9158, 0.0261, -0.09294), (0.9158, -0.0261, -0.09294), (0.9158, -0.06832, -0.06227), (0.9158, -0.08445, -0.01263), (0.9158, -0.06832, 0.03701), (0.9158, -0.0261, 0.06768), (0.9158, 0.0261, 0.06768), (0.9158, 0.06832, 0.03701), (0.9071, 0.08445, -0.01263), (0.9071, 0.06832, -0.06227), (0.9071, 0.0261, -0.09294), (0.9071, -0.0261, -0.09294), (0.9071, -0.06832, -0.06227), (0.9071, -0.08445, -0.01263), (0.9071, -0.06832, 0.03701), (0.9071, -0.0261, 0.06768), (0.9071, 0.0261, 0.06768), (0.9071, 0.06832, 0.03701), (-0.8255, 0.264, -0.01263), (-0.7099, 0.264, -0.01263), (-0.8255, 0.2136, -0.1678), (-0.7099, 0.2136, -0.1678), (-0.8255, 0.08158, -0.2637), (-0.7099, 0.08158, -0.2637), (-0.8255, -0.08158, -0.2637), (-0.7099, -0.08158, -0.2637), (-0.8255, -0.2136, -0.1678), (-0.7099, -0.2136, -0.1678), (-0.8255, -0.264, -0.01263), (-0.7099, -0.264, -0.01263), (-0.8255, -0.2136, 0.1425), (-0.7099, -0.2136, 0.1425), (-0.8255, -0.08158, 0.2384), (-0.7099, -0.08158, 0.2384), (-0.8255, 0.08158, 0.2384), (-0.7099, 0.08158, 0.2384), (-0.8255, 0.2136, 0.1425), (-0.7099, 0.2136, 0.1425), (-0.8965, 0.2186, -0.01263), (-0.8965, 0.1769, -0.1411), (-0.8965, 0.06756, -0.2205), (-0.8965, -0.06756, -0.2205), (-0.8965, -0.1769, -0.1411), (-0.8965, -0.2186, -0.01263), (-0.8965, -0.1769, 0.1159), (-0.8965, -0.06756, 0.1953), (-0.8965, 0.06756, 0.1953), (-0.8965, 0.1769, 0.1159), (-0.8965, 0.09972, -0.01263), (-0.8965, 0.08068, -0.07124), (-0.8965, 0.03082, -0.1075), (-0.8965, -0.03082, -0.1075), (-0.8965, -0.08068, -0.07124), (-0.8965, -0.09972, -0.01263), (-0.8965, -0.08068, 0.04598), (-0.8965, -0.03082, 0.08221), (-0.8965, 0.03082, 0.08221), (-0.8965, 0.08068, 0.04598), (-0.9142, 0.09972, -0.01263), (-0.9142, 0.08068, -0.07124), (-0.9142, 0.03082, -0.1075), (-0.9142, -0.03082, -0.1075), (-0.9142, -0.08068, -0.07124), (-0.9142, -0.09972, -0.01263), (-0.9142, -0.08068, 0.04598), (-0.9142, -0.03082, 0.08221), (-0.9142, 0.03082, 0.08221), (-0.9142, 0.08068, 0.04598), (-0.9142, 0.08445, -0.01263), (-0.9142, 0.06832, -0.06227), (-0.9142, 0.0261, -0.09294), (-0.9142, -0.0261, -0.09294), (-0.9142, -0.06832, -0.06227), (-0.9142, -0.08445, -0.01263), (-0.9142, -0.06832, 0.03701), (-0.9142, -0.0261, 0.06768), (-0.9142, 0.0261, 0.06768), (-0.9142, 0.06832, 0.03701), (-0.9056, 0.08445, -0.01263), (-0.9056, 0.06832, -0.06227), (-0.9056, 0.0261, -0.09294), (-0.9056, -0.0261, -0.09294), (-0.9056, -0.06832, -0.06227), (-0.9056, -0.08445, -0.01263), (-0.9056, -0.06832, 0.03701), (-0.9056, -0.0261, 0.06768), (-0.9056, 0.0261, 0.06768), (-0.9056, 0.06832, 0.03701), (-0.5943, 0.264, -0.01263), (-0.5943, 0.2136, -0.1678), (-0.5943, 0.08158, -0.2637), (-0.5943, -0.08158, -0.2637), (-0.5943, -0.2136, -0.1678), (-0.5943, -0.264, -0.01263), (-0.5943, -0.2136, 0.1425), (-0.5943, -0.08158, 0.2384), (-0.5943, 0.08158, 0.2384), (-0.5943, 0.2136, 0.1425), (-0.5233, 0.2186, -0.01263), (-0.5233, 0.1769, -0.1411), (-0.5233, 0.06756, -0.2205), (-0.5233, -0.06756, -0.2205), (-0.5233, -0.1769, -0.1411), (-0.5233, -0.2186, -0.01263), (-0.5233, -0.1769, 0.1159), (-0.5233, -0.06756, 0.1953), (-0.5233, 0.06756, 0.1953), (-0.5233, 0.1769, 0.1159), (-0.5233, 0.09972, -0.01263), (-0.5233, 0.08068, -0.07124), (-0.5233, 0.03082, -0.1075), (-0.5233, -0.03082, -0.1075), (-0.5233, -0.08068, -0.07124), (-0.5233, -0.09972, -0.01263), (-0.5233, -0.08068, 0.04598), (-0.5233, -0.03082, 0.08221), (-0.5233, 0.03082, 0.08221), (-0.5233, 0.08068, 0.04598), (-0.5055, 0.09972, -0.01263), (-0.5055, 0.08068, -0.07124), (-0.5055, 0.03082, -0.1075), (-0.5055, -0.03082, -0.1075), (-0.5055, -0.08068, -0.07124), (-0.5055, -0.09972, -0.01263), (-0.5055, -0.08068, 0.04598), (-0.5055, -0.03082, 0.08221), (-0.5055, 0.03082, 0.08221), (-0.5055, 0.08068, 0.04598), (-0.5055, 0.08445, -0.01263), (-0.5055, 0.06832, -0.06227), (-0.5055, 0.0261, -0.09294), (-0.5055, -0.0261, -0.09294), (-0.5055, -0.06832, -0.06227), (-0.5055, -0.08445, -0.01263), (-0.5055, -0.06832, 0.03701), (-0.5055, -0.0261, 0.06768), (-0.5055, 0.0261, 0.06768), (-0.5055, 0.06832, 0.03701), (-0.5142, 0.08445, -0.01263), (-0.5142, 0.06832, -0.06227), (-0.5142, 0.0261, -0.09294), (-0.5142, -0.0261, -0.09294), (-0.5142, -0.06832, -0.06227), (-0.5142, -0.08445, -0.01263), (-0.5142, -0.06832, 0.03701), (-0.5142, -0.0261, 0.06768), (-0.5142, 0.0261, 0.06768), (-0.5142, 0.06832, 0.03701)], [], [(0, 1, 3, 2), (2, 3, 5, 4), (4, 5, 7, 6), (6, 7, 9, 8), (8, 9, 11, 10), (10, 11, 13, 12), (12, 13, 15, 14), (14, 15, 17, 16), (16, 17, 19, 18), (18, 19, 1, 0), (6, 8, 24, 23), (27, 28, 38, 37), (0, 2, 21, 20), (4, 6, 23, 22), (2, 4, 22, 21), (18, 0, 20, 29), (16, 18, 29, 28), (14, 16, 28, 27), (12, 14, 27, 26), (10, 12, 26, 25), (8, 10, 25, 24), (34, 35, 45, 44), (24, 25, 35, 34), (21, 22, 32, 31), (28, 29, 39, 38), (25, 26, 36, 35), (22, 23, 33, 32), (29, 20, 30, 39), (26, 27, 37, 36), (23, 24, 34, 33), (20, 21, 31, 30), (41, 42, 52, 51), (31, 32, 42, 41), (38, 39, 49, 48), (35, 36, 46, 45), (32, 33, 43, 42), (39, 30, 40, 49), (36, 37, 47, 46), (33, 34, 44, 43), (30, 31, 41, 40), (37, 38, 48, 47), (55, 56, 66, 65), (48, 49, 59, 58), (45, 46, 56, 55), (42, 43, 53, 52), (49, 40, 50, 59), (46, 47, 57, 56), (43, 44, 54, 53), (40, 41, 51, 50), (47, 48, 58, 57), (44, 45, 55, 54), (60, 61, 62, 63, 64, 65, 66, 67, 68, 69), (52, 53, 63, 62), (59, 50, 60, 69), (56, 57, 67, 66), (53, 54, 64, 63), (50, 51, 61, 60), (57, 58, 68, 67), (54, 55, 65, 64), (51, 52, 62, 61), (58, 59, 69, 68), (70, 71, 3, 1), (71, 72, 5, 3), (72, 73, 7, 5), (73, 74, 9, 7), (74, 75, 11, 9), (75, 76, 13, 11), (76, 77, 15, 13), (77, 78, 17, 15), (78, 79, 19, 17), (79, 70, 1, 19), (73, 83, 84, 74), (87, 97, 98, 88), (70, 80, 81, 71), (72, 82, 83, 73), (71, 81, 82, 72), (79, 89, 80, 70), (78, 88, 89, 79), (77, 87, 88, 78), (76, 86, 87, 77), (75, 85, 86, 76), (74, 84, 85, 75), (94, 104, 105, 95), (84, 94, 95, 85), (81, 91, 92, 82), (88, 98, 99, 89), (85, 95, 96, 86), (82, 92, 93, 83), (89, 99, 90, 80), (86, 96, 97, 87), (83, 93, 94, 84), (80, 90, 91, 81), (101, 111, 112, 102), (91, 101, 102, 92), (98, 108, 109, 99), (95, 105, 106, 96), (92, 102, 103, 93), (99, 109, 100, 90), (96, 106, 107, 97), (93, 103, 104, 94), (90, 100, 101, 91), (97, 107, 108, 98), (115, 125, 126, 116), (108, 118, 119, 109), (105, 115, 116, 106), (102, 112, 113, 103), (109, 119, 110, 100), (106, 116, 117, 107), (103, 113, 114, 104), (100, 110, 111, 101), (107, 117, 118, 108), (104, 114, 115, 105), (120, 129, 128, 127, 126, 125, 124, 123, 122, 121), (112, 122, 123, 113), (119, 129, 120, 110), (116, 126, 127, 117), (113, 123, 124, 114), (110, 120, 121, 111), (117, 127, 128, 118), (114, 124, 125, 115), (111, 121, 122, 112), (118, 128, 129, 119), (130, 131, 133, 132), (132, 133, 135, 134), (134, 135, 137, 136), (136, 137, 139, 138), (138, 139, 141, 140), (140, 141, 143, 142), (142, 143, 145, 144), (144, 145, 147, 146), (146, 147, 149, 148), (148, 149, 131, 130), (136, 138, 154, 153), (157, 158, 168, 167), (130, 132, 151, 150), (134, 136, 153, 152), (132, 134, 152, 151), (148, 130, 150, 159), (146, 148, 159, 158), (144, 146, 158, 157), (142, 144, 157, 156), (140, 142, 156, 155), (138, 140, 155, 154), (164, 165, 175, 174), (154, 155, 165, 164), (151, 152, 162, 161), (158, 159, 169, 168), (155, 156, 166, 165), (152, 153, 163, 162), (159, 150, 160, 169), (156, 157, 167, 166), (153, 154, 164, 163), (150, 151, 161, 160), (171, 172, 182, 181), (161, 162, 172, 171), (168, 169, 179, 178), (165, 166, 176, 175), (162, 163, 173, 172), (169, 160, 170, 179), (166, 167, 177, 176), (163, 164, 174, 173), (160, 161, 171, 170), (167, 168, 178, 177), (185, 186, 196, 195), (178, 179, 189, 188), (175, 176, 186, 185), (172, 173, 183, 182), (179, 170, 180, 189), (176, 177, 187, 186), (173, 174, 184, 183), (170, 171, 181, 180), (177, 178, 188, 187), (174, 175, 185, 184), (190, 191, 192, 193, 194, 195, 196, 197, 198, 199), (182, 183, 193, 192), (189, 180, 190, 199), (186, 187, 197, 196), (183, 184, 194, 193), (180, 181, 191, 190), (187, 188, 198, 197), (184, 185, 195, 194), (181, 182, 192, 191), (188, 189, 199, 198), (200, 201, 133, 131), (201, 202, 135, 133), (202, 203, 137, 135), (203, 204, 139, 137), (204, 205, 141, 139), (205, 206, 143, 141), (206, 207, 145, 143), (207, 208, 147, 145), (208, 209, 149, 147), (209, 200, 131, 149), (203, 213, 214, 204), (217, 227, 228, 218), (200, 210, 211, 201), (202, 212, 213, 203), (201, 211, 212, 202), (209, 219, 210, 200), (208, 218, 219, 209), (207, 217, 218, 208), (206, 216, 217, 207), (205, 215, 216, 206), (204, 214, 215, 205), (224, 234, 235, 225), (214, 224, 225, 215), (211, 221, 222, 212), (218, 228, 229, 219), (215, 225, 226, 216), (212, 222, 223, 213), (219, 229, 220, 210), (216, 226, 227, 217), (213, 223, 224, 214), (210, 220, 221, 211), (231, 241, 242, 232), (221, 231, 232, 222), (228, 238, 239, 229), (225, 235, 236, 226), (222, 232, 233, 223), (229, 239, 230, 220), (226, 236, 237, 227), (223, 233, 234, 224), (220, 230, 231, 221), (227, 237, 238, 228), (245, 255, 256, 246), (238, 248, 249, 239), (235, 245, 246, 236), (232, 242, 243, 233), (239, 249, 240, 230), (236, 246, 247, 237), (233, 243, 244, 234), (230, 240, 241, 231), (237, 247, 248, 238), (234, 244, 245, 235), (250, 259, 258, 257, 256, 255, 254, 253, 252, 251), (242, 252, 253, 243), (249, 259, 250, 240), (246, 256, 257, 247), (243, 253, 254, 244), (240, 250, 251, 241), (247, 257, 258, 248), (244, 254, 255, 245), (241, 251, 252, 242), (248, 258, 259, 249)])
_uv = me_cylinder_001.uv_layers.new(name='UVMap')
_uv.uv.foreach_set('vector', [0.8101, 0.5406, 0.8227, 0.5406, 0.8227, 0.5532, 0.8101, 0.5532, 0.8101, 0.5406, 0.8227, 0.5406, 0.8227, 0.5532, 0.8101, 0.5532, 0.8101, 0.5406, 0.8227, 0.5406, 0.8227, 0.5532, 0.8101, 0.5532, 0.8101, 0.5406, 0.8227, 0.5406, 0.8227, 0.5532, 0.8101, 0.5532, 0.8101, 0.5406, 0.8227, 0.5406, 0.8227, 0.5532, 0.8101, 0.5532, 0.8101, 0.5406, 0.8227, 0.5406, 0.8227, 0.5532, 0.8101, 0.5532, 0.8101, 0.5406, 0.8227, 0.5406, 0.8227, 0.5532, 0.8101, 0.5532, 0.8101, 0.5406, 0.8227, 0.5406, 0.8227, 0.5532, 0.8101, 0.5532, 0.8101, 0.5406, 0.8227, 0.5406, 0.8227, 0.5532, 0.8101, 0.5532, 0.8101, 0.5406, 0.8227, 0.5406, 0.8227, 0.5532, 0.8101, 0.5532, 0.8101, 0.5406, 0.8227, 0.5406, 0.8227, 0.5532, 0.8101, 0.5532, 0.8101, 0.5406, 0.8227, 0.5406, 0.8227, 0.5532, 0.8101, 0.5532, 0.8101, 0.5406, 0.8227, 0.5406, 0.8227, 0.5532, 0.8101, 0.5532, 0.8101, 0.5406, 0.8227, 0.5406, 0.8227, 0.5532, 0.8101, 0.5532, 0.8101, 0.5406, 0.8227, 0.5406, 0.8227, 0.5532, 0.8101, 0.5532, 0.8101, 0.5406, 0.8227, 0.5406, 0.8227, 0.5532, 0.8101, 0.5532, 0.8101, 0.5406, 0.8227, 0.5406, 0.8227, 0.5532, 0.8101, 0.5532, 0.8101, 0.5406, 0.8227, 0.5406, 0.8227, 0.5532, 0.8101, 0.5532, 0.8101, 0.5406, 0.8227, 0.5406, 0.8227, 0.5532, 0.8101, 0.5532, 0.8101, 0.5406, 0.8227, 0.5406, 0.8227, 0.5532, 0.8101, 0.5532, 0.8101, 0.5406, 0.8227, 0.5406, 0.8227, 0.5532, 0.8101, 0.5532, 0.8101, 0.5406, 0.8227, 0.5406, 0.8227, 0.5532, 0.8101, 0.5532, 0.8101, 0.5406, 0.8227, 0.5406, 0.8227, 0.5532, 0.8101, 0.5532, 0.8101, 0.5406, 0.8227, 0.5406, 0.8227, 0.5532, 0.8101, 0.5532, 0.8101, 0.5406, 0.8227, 0.5406, 0.8227, 0.5532, 0.8101, 0.5532, 0.8101, 0.5406, 0.8227, 0.5406, 0.8227, 0.5532, 0.8101, 0.5532, 0.8101, 0.5406, 0.8227, 0.5406, 0.8227, 0.5532, 0.8101, 0.5532, 0.8101, 0.5406, 0.8227, 0.5406, 0.8227, 0.5532, 0.8101, 0.5532, 0.8101, 0.5406, 0.8227, 0.5406, 0.8227, 0.5532, 0.8101, 0.5532, 0.8101, 0.5406, 0.8227, 0.5406, 0.8227, 0.5532, 0.8101, 0.5532, 0.8101, 0.5406, 0.8227, 0.5406, 0.8227, 0.5532, 0.8101, 0.5532, 0.8101, 0.5406, 0.8227, 0.5406, 0.8227, 0.5532, 0.8101, 0.5532, 0.8101, 0.5406, 0.8227, 0.5406, 0.8227, 0.5532, 0.8101, 0.5532, 0.8101, 0.5406, 0.8227, 0.5406, 0.8227, 0.5532, 0.8101, 0.5532, 0.8101, 0.5406, 0.8227, 0.5406, 0.8227, 0.5532, 0.8101, 0.5532, 0.8101, 0.5406, 0.8227, 0.5406, 0.8227, 0.5532, 0.8101, 0.5532, 0.8101, 0.5406, 0.8227, 0.5406, 0.8227, 0.5532, 0.8101, 0.5532, 0.8101, 0.5406, 0.8227, 0.5406, 0.8227, 0.5532, 0.8101, 0.5532, 0.8101, 0.5406, 0.8227, 0.5406, 0.8227, 0.5532, 0.8101, 0.5532, 0.8101, 0.5406, 0.8227, 0.5406, 0.8227, 0.5532, 0.8101, 0.5532, 0.8101, 0.5406, 0.8227, 0.5406, 0.8227, 0.5532, 0.8101, 0.5532, 0.8101, 0.5406, 0.8227, 0.5406, 0.8227, 0.5532, 0.8101, 0.5532, 0.8101, 0.5406, 0.8227, 0.5406, 0.8227, 0.5532, 0.8101, 0.5532, 0.8101, 0.5406, 0.8227, 0.5406, 0.8227, 0.5532, 0.8101, 0.5532, 0.8101, 0.5406, 0.8227, 0.5406, 0.8227, 0.5532, 0.8101, 0.5532, 0.8101, 0.5406, 0.8227, 0.5406, 0.8227, 0.5532, 0.8101, 0.5532, 0.8101, 0.5406, 0.8227, 0.5406, 0.8227, 0.5532, 0.8101, 0.5532, 0.8101, 0.5406, 0.8227, 0.5406, 0.8227, 0.5532, 0.8101, 0.5532, 0.8101, 0.5406, 0.8227, 0.5406, 0.8227, 0.5532, 0.8101, 0.5532, 0.8101, 0.5406, 0.8227, 0.5406, 0.8227, 0.5532, 0.8101, 0.5532, 0.8101, 0.5406, 0.8227, 0.5406, 0.8227, 0.5532, 0.8101, 0.5532, 0.8164, 0.5532, 0.8201, 0.552, 0.8224, 0.5488, 0.8224, 0.5449, 0.8201, 0.5418, 0.8164, 0.5406, 0.8127, 0.5418, 0.8104, 0.5449, 0.8104, 0.5488, 0.8127, 0.552, 0.8101, 0.5406, 0.8227, 0.5406, 0.8227, 0.5532, 0.8101, 0.5532, 0.8101, 0.5406, 0.8227, 0.5406, 0.8227, 0.5532, 0.8101, 0.5532, 0.8101, 0.5406, 0.8227, 0.5406, 0.8227, 0.5532, 0.8101, 0.5532, 0.8101, 0.5406, 0.8227, 0.5406, 0.8227, 0.5532, 0.8101, 0.5532, 0.8101, 0.5406, 0.8227, 0.5406, 0.8227, 0.5532, 0.8101, 0.5532, 0.8101, 0.5406, 0.8227, 0.5406, 0.8227, 0.5532, 0.8101, 0.5532, 0.8101, 0.5406, 0.8227, 0.5406, 0.8227, 0.5532, 0.8101, 0.5532, 0.8101, 0.5406, 0.8227, 0.5406, 0.8227, 0.5532, 0.8101, 0.5532, 0.8101, 0.5406, 0.8227, 0.5406, 0.8227, 0.5532, 0.8101, 0.5532, 0.8101, 0.5406, 0.8227, 0.5406, 0.8227, 0.5532, 0.8101, 0.5532, 0.8101, 0.5406, 0.8227, 0.5406, 0.8227, 0.5532, 0.8101, 0.5532, 0.8101, 0.5406, 0.8227, 0.5406, 0.8227, 0.5532, 0.8101, 0.5532, 0.8101, 0.5406, 0.8227, 0.5406, 0.8227, 0.5532, 0.8101, 0.5532, 0.8101, 0.5406, 0.8227, 0.5406, 0.8227, 0.5532, 0.8101, 0.5532, 0.8101, 0.5406, 0.8227, 0.5406, 0.8227, 0.5532, 0.8101, 0.5532, 0.8101, 0.5406, 0.8227, 0.5406, 0.8227, 0.5532, 0.8101, 0.5532, 0.8101, 0.5406, 0.8227, 0.5406, 0.8227, 0.5532, 0.8101, 0.5532, 0.8101, 0.5406, 0.8227, 0.5406, 0.8227, 0.5532, 0.8101, 0.5532, 0.8101, 0.5406, 0.8227, 0.5406, 0.8227, 0.5532, 0.8101, 0.5532, 0.8101, 0.5406, 0.8227, 0.5406, 0.8227, 0.5532, 0.8101, 0.5532, 0.8101, 0.5406, 0.8227, 0.5406, 0.8227, 0.5532, 0.8101, 0.5532, 0.8101, 0.5406, 0.8227, 0.5406, 0.8227, 0.5532, 0.8101, 0.5532, 0.8101, 0.5406, 0.8227, 0.5406, 0.8227, 0.5532, 0.8101, 0.5532, 0.8101, 0.5406, 0.8227, 0.5406, 0.8227, 0.5532, 0.8101, 0.5532, 0.8101, 0.5406, 0.8227, 0.5406, 0.8227, 0.5532, 0.8101, 0.5532, 0.8101, 0.5406, 0.8227, 0.5406, 0.8227, 0.5532, 0.8101, 0.5532, 0.8101, 0.5406, 0.8227, 0.5406, 0.8227, 0.5532, 0.8101, 0.5532, 0.8101, 0.5406, 0.8227, 0.5406, 0.8227, 0.5532, 0.8101, 0.5532, 0.8101, 0.5406, 0.8227, 0.5406, 0.8227, 0.5532, 0.8101, 0.5532, 0.8101, 0.5406, 0.8227, 0.5406, 0.8227, 0.5532, 0.8101, 0.5532, 0.8101, 0.5406, 0.8227, 0.5406, 0.8227, 0.5532, 0.8101, 0.5532, 0.8101, 0.5406, 0.8227, 0.5406, 0.8227, 0.5532, 0.8101, 0.5532, 0.8101, 0.5406, 0.8227, 0.5406, 0.8227, 0.5532, 0.8101, 0.5532, 0.8101, 0.5406, 0.8227, 0.5406, 0.8227, 0.5532, 0.8101, 0.5532, 0.8101, 0.5406, 0.8227, 0.5406, 0.8227, 0.5532, 0.8101, 0.5532, 0.8101, 0.5406, 0.8227, 0.5406, 0.8227, 0.5532, 0.8101, 0.5532, 0.8101, 0.5406, 0.8227, 0.5406, 0.8227, 0.5532, 0.8101, 0.5532, 0.8101, 0.5406, 0.8227, 0.5406, 0.8227, 0.5532, 0.8101, 0.5532, 0.8101, 0.5406, 0.8227, 0.5406, 0.8227, 0.5532, 0.8101, 0.5532, 0.8101, 0.5406, 0.8227, 0.5406, 0.8227, 0.5532, 0.8101, 0.5532, 0.8101, 0.5406, 0.8227, 0.5406, 0.8227, 0.5532, 0.8101, 0.5532, 0.8101, 0.5406, 0.8227, 0.5406, 0.8227, 0.5532, 0.8101, 0.5532, 0.8101, 0.5406, 0.8227, 0.5406, 0.8227, 0.5532, 0.8101, 0.5532, 0.8101, 0.5406, 0.8227, 0.5406, 0.8227, 0.5532, 0.8101, 0.5532, 0.8101, 0.5406, 0.8227, 0.5406, 0.8227, 0.5532, 0.8101, 0.5532, 0.8101, 0.5406, 0.8227, 0.5406, 0.8227, 0.5532, 0.8101, 0.5532, 0.8101, 0.5406, 0.8227, 0.5406, 0.8227, 0.5532, 0.8101, 0.5532, 0.8101, 0.5406, 0.8227, 0.5406, 0.8227, 0.5532, 0.8101, 0.5532, 0.8101, 0.5406, 0.8227, 0.5406, 0.8227, 0.5532, 0.8101, 0.5532, 0.8101, 0.5406, 0.8227, 0.5406, 0.8227, 0.5532, 0.8101, 0.5532, 0.8101, 0.5406, 0.8227, 0.5406, 0.8227, 0.5532, 0.8101, 0.5532, 0.8101, 0.5406, 0.8227, 0.5406, 0.8227, 0.5532, 0.8101, 0.5532, 0.8101, 0.5406, 0.8227, 0.5406, 0.8227, 0.5532, 0.8101, 0.5532, 0.8101, 0.5406, 0.8227, 0.5406, 0.8227, 0.5532, 0.8101, 0.5532, 0.8101, 0.5406, 0.8227, 0.5406, 0.8227, 0.5532, 0.8101, 0.5532, 0.8101, 0.5406, 0.8227, 0.5406, 0.8227, 0.5532, 0.8101, 0.5532, 0.8101, 0.5406, 0.8227, 0.5406, 0.8227, 0.5532, 0.8101, 0.5532, 0.8101, 0.5406, 0.8227, 0.5406, 0.8227, 0.5532, 0.8101, 0.5532, 0.8101, 0.5406, 0.8227, 0.5406, 0.8227, 0.5532, 0.8101, 0.5532, 0.8101, 0.5406, 0.8227, 0.5406, 0.8227, 0.5532, 0.8101, 0.5532, 0.8164, 0.5532, 0.8201, 0.552, 0.8224, 0.5488, 0.8224, 0.5449, 0.8201, 0.5418, 0.8164, 0.5406, 0.8127, 0.5418, 0.8104, 0.5449, 0.8104, 0.5488, 0.8127, 0.552, 0.8101, 0.5406, 0.8227, 0.5406, 0.8227, 0.5532, 0.8101, 0.5532, 0.8101, 0.5406, 0.8227, 0.5406, 0.8227, 0.5532, 0.8101, 0.5532, 0.8101, 0.5406, 0.8227, 0.5406, 0.8227, 0.5532, 0.8101, 0.5532, 0.8101, 0.5406, 0.8227, 0.5406, 0.8227, 0.5532, 0.8101, 0.5532, 0.8101, 0.5406, 0.8227, 0.5406, 0.8227, 0.5532, 0.8101, 0.5532, 0.8101, 0.5406, 0.8227, 0.5406, 0.8227, 0.5532, 0.8101, 0.5532, 0.8101, 0.5406, 0.8227, 0.5406, 0.8227, 0.5532, 0.8101, 0.5532, 0.8101, 0.5406, 0.8227, 0.5406, 0.8227, 0.5532, 0.8101, 0.5532, 0.8101, 0.5406, 0.8227, 0.5406, 0.8227, 0.5532, 0.8101, 0.5532, 0.8101, 0.5406, 0.8227, 0.5406, 0.8227, 0.5532, 0.8101, 0.5532, 0.8101, 0.5406, 0.8227, 0.5406, 0.8227, 0.5532, 0.8101, 0.5532, 0.8101, 0.5406, 0.8227, 0.5406, 0.8227, 0.5532, 0.8101, 0.5532, 0.8101, 0.5406, 0.8227, 0.5406, 0.8227, 0.5532, 0.8101, 0.5532, 0.8101, 0.5406, 0.8227, 0.5406, 0.8227, 0.5532, 0.8101, 0.5532, 0.8101, 0.5406, 0.8227, 0.5406, 0.8227, 0.5532, 0.8101, 0.5532, 0.8101, 0.5406, 0.8227, 0.5406, 0.8227, 0.5532, 0.8101, 0.5532, 0.8101, 0.5406, 0.8227, 0.5406, 0.8227, 0.5532, 0.8101, 0.5532, 0.8101, 0.5406, 0.8227, 0.5406, 0.8227, 0.5532, 0.8101, 0.5532, 0.8101, 0.5406, 0.8227, 0.5406, 0.8227, 0.5532, 0.8101, 0.5532, 0.8101, 0.5406, 0.8227, 0.5406, 0.8227, 0.5532, 0.8101, 0.5532, 0.8101, 0.5406, 0.8227, 0.5406, 0.8227, 0.5532, 0.8101, 0.5532, 0.8101, 0.5406, 0.8227, 0.5406, 0.8227, 0.5532, 0.8101, 0.5532, 0.8101, 0.5406, 0.8227, 0.5406, 0.8227, 0.5532, 0.8101, 0.5532, 0.8101, 0.5406, 0.8227, 0.5406, 0.8227, 0.5532, 0.8101, 0.5532, 0.8101, 0.5406, 0.8227, 0.5406, 0.8227, 0.5532, 0.8101, 0.5532, 0.8101, 0.5406, 0.8227, 0.5406, 0.8227, 0.5532, 0.8101, 0.5532, 0.8101, 0.5406, 0.8227, 0.5406, 0.8227, 0.5532, 0.8101, 0.5532, 0.8101, 0.5406, 0.8227, 0.5406, 0.8227, 0.5532, 0.8101, 0.5532, 0.8101, 0.5406, 0.8227, 0.5406, 0.8227, 0.5532, 0.8101, 0.5532, 0.8101, 0.5406, 0.8227, 0.5406, 0.8227, 0.5532, 0.8101, 0.5532, 0.8101, 0.5406, 0.8227, 0.5406, 0.8227, 0.5532, 0.8101, 0.5532, 0.8101, 0.5406, 0.8227, 0.5406, 0.8227, 0.5532, 0.8101, 0.5532, 0.8101, 0.5406, 0.8227, 0.5406, 0.8227, 0.5532, 0.8101, 0.5532, 0.8101, 0.5406, 0.8227, 0.5406, 0.8227, 0.5532, 0.8101, 0.5532, 0.8101, 0.5406, 0.8227, 0.5406, 0.8227, 0.5532, 0.8101, 0.5532, 0.8101, 0.5406, 0.8227, 0.5406, 0.8227, 0.5532, 0.8101, 0.5532, 0.8101, 0.5406, 0.8227, 0.5406, 0.8227, 0.5532, 0.8101, 0.5532, 0.8101, 0.5406, 0.8227, 0.5406, 0.8227, 0.5532, 0.8101, 0.5532, 0.8101, 0.5406, 0.8227, 0.5406, 0.8227, 0.5532, 0.8101, 0.5532, 0.8101, 0.5406, 0.8227, 0.5406, 0.8227, 0.5532, 0.8101, 0.5532, 0.8101, 0.5406, 0.8227, 0.5406, 0.8227, 0.5532, 0.8101, 0.5532, 0.8101, 0.5406, 0.8227, 0.5406, 0.8227, 0.5532, 0.8101, 0.5532, 0.8101, 0.5406, 0.8227, 0.5406, 0.8227, 0.5532, 0.8101, 0.5532, 0.8101, 0.5406, 0.8227, 0.5406, 0.8227, 0.5532, 0.8101, 0.5532, 0.8101, 0.5406, 0.8227, 0.5406, 0.8227, 0.5532, 0.8101, 0.5532, 0.8101, 0.5406, 0.8227, 0.5406, 0.8227, 0.5532, 0.8101, 0.5532, 0.8101, 0.5406, 0.8227, 0.5406, 0.8227, 0.5532, 0.8101, 0.5532, 0.8101, 0.5406, 0.8227, 0.5406, 0.8227, 0.5532, 0.8101, 0.5532, 0.8101, 0.5406, 0.8227, 0.5406, 0.8227, 0.5532, 0.8101, 0.5532, 0.8101, 0.5406, 0.8227, 0.5406, 0.8227, 0.5532, 0.8101, 0.5532, 0.8101, 0.5406, 0.8227, 0.5406, 0.8227, 0.5532, 0.8101, 0.5532, 0.8101, 0.5406, 0.8227, 0.5406, 0.8227, 0.5532, 0.8101, 0.5532, 0.8101, 0.5406, 0.8227, 0.5406, 0.8227, 0.5532, 0.8101, 0.5532, 0.8101, 0.5406, 0.8227, 0.5406, 0.8227, 0.5532, 0.8101, 0.5532, 0.8101, 0.5406, 0.8227, 0.5406, 0.8227, 0.5532, 0.8101, 0.5532, 0.8101, 0.5406, 0.8227, 0.5406, 0.8227, 0.5532, 0.8101, 0.5532, 0.8101, 0.5406, 0.8227, 0.5406, 0.8227, 0.5532, 0.8101, 0.5532, 0.8101, 0.5406, 0.8227, 0.5406, 0.8227, 0.5532, 0.8101, 0.5532, 0.8101, 0.5406, 0.8227, 0.5406, 0.8227, 0.5532, 0.8101, 0.5532, 0.8101, 0.5406, 0.8227, 0.5406, 0.8227, 0.5532, 0.8101, 0.5532, 0.8164, 0.5532, 0.8201, 0.552, 0.8224, 0.5488, 0.8224, 0.5449, 0.8201, 0.5418, 0.8164, 0.5406, 0.8127, 0.5418, 0.8104, 0.5449, 0.8104, 0.5488, 0.8127, 0.552, 0.8101, 0.5406, 0.8227, 0.5406, 0.8227, 0.5532, 0.8101, 0.5532, 0.8101, 0.5406, 0.8227, 0.5406, 0.8227, 0.5532, 0.8101, 0.5532, 0.8101, 0.5406, 0.8227, 0.5406, 0.8227, 0.5532, 0.8101, 0.5532, 0.8101, 0.5406, 0.8227, 0.5406, 0.8227, 0.5532, 0.8101, 0.5532, 0.8101, 0.5406, 0.8227, 0.5406, 0.8227, 0.5532, 0.8101, 0.5532, 0.8101, 0.5406, 0.8227, 0.5406, 0.8227, 0.5532, 0.8101, 0.5532, 0.8101, 0.5406, 0.8227, 0.5406, 0.8227, 0.5532, 0.8101, 0.5532, 0.8101, 0.5406, 0.8227, 0.5406, 0.8227, 0.5532, 0.8101, 0.5532, 0.8101, 0.5406, 0.8227, 0.5406, 0.8227, 0.5532, 0.8101, 0.5532, 0.8101, 0.5406, 0.8227, 0.5406, 0.8227, 0.5532, 0.8101, 0.5532, 0.8101, 0.5406, 0.8227, 0.5406, 0.8227, 0.5532, 0.8101, 0.5532, 0.8101, 0.5406, 0.8227, 0.5406, 0.8227, 0.5532, 0.8101, 0.5532, 0.8101, 0.5406, 0.8227, 0.5406, 0.8227, 0.5532, 0.8101, 0.5532, 0.8101, 0.5406, 0.8227, 0.5406, 0.8227, 0.5532, 0.8101, 0.5532, 0.8101, 0.5406, 0.8227, 0.5406, 0.8227, 0.5532, 0.8101, 0.5532, 0.8101, 0.5406, 0.8227, 0.5406, 0.8227, 0.5532, 0.8101, 0.5532, 0.8101, 0.5406, 0.8227, 0.5406, 0.8227, 0.5532, 0.8101, 0.5532, 0.8101, 0.5406, 0.8227, 0.5406, 0.8227, 0.5532, 0.8101, 0.5532, 0.8101, 0.5406, 0.8227, 0.5406, 0.8227, 0.5532, 0.8101, 0.5532, 0.8101, 0.5406, 0.8227, 0.5406, 0.8227, 0.5532, 0.8101, 0.5532, 0.8101, 0.5406, 0.8227, 0.5406, 0.8227, 0.5532, 0.8101, 0.5532, 0.8101, 0.5406, 0.8227, 0.5406, 0.8227, 0.5532, 0.8101, 0.5532, 0.8101, 0.5406, 0.8227, 0.5406, 0.8227, 0.5532, 0.8101, 0.5532, 0.8101, 0.5406, 0.8227, 0.5406, 0.8227, 0.5532, 0.8101, 0.5532, 0.8101, 0.5406, 0.8227, 0.5406, 0.8227, 0.5532, 0.8101, 0.5532, 0.8101, 0.5406, 0.8227, 0.5406, 0.8227, 0.5532, 0.8101, 0.5532, 0.8101, 0.5406, 0.8227, 0.5406, 0.8227, 0.5532, 0.8101, 0.5532, 0.8101, 0.5406, 0.8227, 0.5406, 0.8227, 0.5532, 0.8101, 0.5532, 0.8101, 0.5406, 0.8227, 0.5406, 0.8227, 0.5532, 0.8101, 0.5532, 0.8101, 0.5406, 0.8227, 0.5406, 0.8227, 0.5532, 0.8101, 0.5532, 0.8101, 0.5406, 0.8227, 0.5406, 0.8227, 0.5532, 0.8101, 0.5532, 0.8101, 0.5406, 0.8227, 0.5406, 0.8227, 0.5532, 0.8101, 0.5532, 0.8101, 0.5406, 0.8227, 0.5406, 0.8227, 0.5532, 0.8101, 0.5532, 0.8101, 0.5406, 0.8227, 0.5406, 0.8227, 0.5532, 0.8101, 0.5532, 0.8101, 0.5406, 0.8227, 0.5406, 0.8227, 0.5532, 0.8101, 0.5532, 0.8101, 0.5406, 0.8227, 0.5406, 0.8227, 0.5532, 0.8101, 0.5532, 0.8101, 0.5406, 0.8227, 0.5406, 0.8227, 0.5532, 0.8101, 0.5532, 0.8101, 0.5406, 0.8227, 0.5406, 0.8227, 0.5532, 0.8101, 0.5532, 0.8101, 0.5406, 0.8227, 0.5406, 0.8227, 0.5532, 0.8101, 0.5532, 0.8101, 0.5406, 0.8227, 0.5406, 0.8227, 0.5532, 0.8101, 0.5532, 0.8101, 0.5406, 0.8227, 0.5406, 0.8227, 0.5532, 0.8101, 0.5532, 0.8101, 0.5406, 0.8227, 0.5406, 0.8227, 0.5532, 0.8101, 0.5532, 0.8101, 0.5406, 0.8227, 0.5406, 0.8227, 0.5532, 0.8101, 0.5532, 0.8101, 0.5406, 0.8227, 0.5406, 0.8227, 0.5532, 0.8101, 0.5532, 0.8101, 0.5406, 0.8227, 0.5406, 0.8227, 0.5532, 0.8101, 0.5532, 0.8101, 0.5406, 0.8227, 0.5406, 0.8227, 0.5532, 0.8101, 0.5532, 0.8101, 0.5406, 0.8227, 0.5406, 0.8227, 0.5532, 0.8101, 0.5532, 0.8101, 0.5406, 0.8227, 0.5406, 0.8227, 0.5532, 0.8101, 0.5532, 0.8101, 0.5406, 0.8227, 0.5406, 0.8227, 0.5532, 0.8101, 0.5532, 0.8101, 0.5406, 0.8227, 0.5406, 0.8227, 0.5532, 0.8101, 0.5532, 0.8101, 0.5406, 0.8227, 0.5406, 0.8227, 0.5532, 0.8101, 0.5532, 0.8101, 0.5406, 0.8227, 0.5406, 0.8227, 0.5532, 0.8101, 0.5532, 0.8101, 0.5406, 0.8227, 0.5406, 0.8227, 0.5532, 0.8101, 0.5532, 0.8101, 0.5406, 0.8227, 0.5406, 0.8227, 0.5532, 0.8101, 0.5532, 0.8101, 0.5406, 0.8227, 0.5406, 0.8227, 0.5532, 0.8101, 0.5532, 0.8101, 0.5406, 0.8227, 0.5406, 0.8227, 0.5532, 0.8101, 0.5532, 0.8101, 0.5406, 0.8227, 0.5406, 0.8227, 0.5532, 0.8101, 0.5532, 0.8101, 0.5406, 0.8227, 0.5406, 0.8227, 0.5532, 0.8101, 0.5532, 0.8101, 0.5406, 0.8227, 0.5406, 0.8227, 0.5532, 0.8101, 0.5532, 0.8101, 0.5406, 0.8227, 0.5406, 0.8227, 0.5532, 0.8101, 0.5532, 0.8164, 0.5532, 0.8201, 0.552, 0.8224, 0.5488, 0.8224, 0.5449, 0.8201, 0.5418, 0.8164, 0.5406, 0.8127, 0.5418, 0.8104, 0.5449, 0.8104, 0.5488, 0.8127, 0.552, 0.8101, 0.5406, 0.8227, 0.5406, 0.8227, 0.5532, 0.8101, 0.5532, 0.8101, 0.5406, 0.8227, 0.5406, 0.8227, 0.5532, 0.8101, 0.5532, 0.8101, 0.5406, 0.8227, 0.5406, 0.8227, 0.5532, 0.8101, 0.5532, 0.8101, 0.5406, 0.8227, 0.5406, 0.8227, 0.5532, 0.8101, 0.5532, 0.8101, 0.5406, 0.8227, 0.5406, 0.8227, 0.5532, 0.8101, 0.5532, 0.8101, 0.5406, 0.8227, 0.5406, 0.8227, 0.5532, 0.8101, 0.5532, 0.8101, 0.5406, 0.8227, 0.5406, 0.8227, 0.5532, 0.8101, 0.5532, 0.8101, 0.5406, 0.8227, 0.5406, 0.8227, 0.5532, 0.8101, 0.5532, 0.8101, 0.5406, 0.8227, 0.5406, 0.8227, 0.5532, 0.8101, 0.5532])
me_cylinder_001.materials.append(mat_material_002)
me_cylinder_001.use_remesh_preserve_volume = False
me_cylinder_001.use_remesh_preserve_attributes = False
me_cylinder_001.use_mirror_vertex_groups = False
me_cylinder_001.update()
me_cube_001 = bpy.data.meshes.new('Cube.001')
me_cube_001.from_pydata([(1.384, 1.76, -0.08734), (1.384, -1.07, -0.1189), (1.28, 1.374, 1.177), (1.28, -0.5327, 1.177), (1.384, -1.07, -0.7828), (1.254, -2.988, -0.5263), (1.254, -2.988, -0.7828), (1.392, -2.655, -0.1845), (1.392, -2.655, -0.7828), (1.384, 3.036, -0.08734), (1.384, 3.036, -0.7828), (1.208, -1.016, 0.001789), (1.119, -0.5875, 1.088), (1.208, -0.9481, -0.03974), (1.119, -0.52, 1.046), (1.384, 0.4595, -0.08734), (1.28, 0.4355, 1.177), (1.384, 0.4595, -0.7828), (1.384, 0.6232, -0.08734), (1.28, 0.5356, 1.177), (1.384, 0.6232, -0.7828), (1.415, 0.6232, -0.08734), (1.415, 0.4595, -0.08734), (1.415, 0.6232, -0.7828), (1.415, 0.4595, -0.7828), (1.415, 0.6232, -0.08604), (1.415, 0.4595, -0.08604), (1.312, 0.5356, 1.178), (1.312, 0.4355, 1.178), (1.447, 0.6149, -0.1329), (1.447, 0.4678, -0.1329), (1.447, 0.6149, -0.7346), (1.447, 0.4678, -0.7346), (1.377, 0.3421, 0.0006094), (1.377, -0.9005, 0.0006094), (1.287, -0.471, 1.089), (1.287, 0.3214, 1.089), (1.298, 0.3421, -0.00587), (1.298, -0.9005, -0.00587), (1.208, -0.471, 1.082), (1.208, 0.3214, 1.082), (1.377, 1.69, 0.000774), (1.287, 1.358, 1.089), (1.377, 0.6602, 0.000774), (1.287, 0.5849, 1.089), (1.298, 1.69, -0.005705), (1.208, 1.358, 1.082), (1.298, 0.6602, -0.005705), (1.208, 0.5849, 1.082), (0.4498, 3.151, -0.6205), (0.4498, 3.151, -0.329), (1.293, 1.735, -0.005921), (1.203, 1.399, 1.095), (1.293, 1.735, -0.005921), (1.203, 1.399, 1.095), (1.293, 1.659, -0.02904), (1.203, 1.323, 1.072), (0.7445, -2.499, -0.7828), (1.391, -2.499, -0.7828), (1.391, -2.454, -0.647), (1.39, -2.22, -0.4769), (1.388, -1.931, -0.4769), (1.387, -1.653, -0.7828), (1.387, -1.697, -0.647), (0.7484, -1.653, -0.7828), (0.7499, 2.435, -0.7828), (0.7499, 1.589, -0.7828), (1.384, 2.435, -0.7828), (1.384, 1.633, -0.647), (1.384, 1.589, -0.7828), (1.384, 2.391, -0.647), (1.384, 2.156, -0.4769), (1.384, 1.867, -0.4769), (1.384, 1.76, -0.5546), (0.7478, -2.454, -0.647), (0.7467, -2.22, -0.4769), (0.7468, -1.931, -0.4769), (0.7493, -1.697, -0.647), (1.384, 2.435, -0.7828), (1.384, 2.391, -0.647), (1.384, 2.156, -0.4769), (1.384, 1.867, -0.4769), (1.384, 1.76, -0.5546), (0.7515, 1.633, -0.647), (0.7515, 1.76, -0.5546), (0.7515, 2.391, -0.647), (0.7515, 2.156, -0.4769), (0.7515, 1.867, -0.4769), (0.7515, 1.76, -0.5546), (0.6775, -3.038, -0.5263), (0.8041, -2.69, -0.1711), (1.292, -2.896, -0.2663), (1.292, -2.896, -0.7828), (0.7126, -2.933, -0.2627), (1.385, -1.082, -0.06629), (0.6789, -3.038, -0.2554), (0.8054, -2.702, -0.1185), (0.7139, -2.945, -0.21), (1.162, -2.925, -0.321), (1.14, -2.978, -0.4709), (0.8074, -3.007, -0.4709), (0.8276, -2.946, -0.3189), (1.163, -2.957, -0.3151), (1.141, -3.011, -0.465), (0.8086, -3.039, -0.465), (0.8288, -2.979, -0.313), (1.392, -2.655, -0.4836), (1.292, -2.896, -0.5246), (1.355, -2.954, -0.784), (1.455, -2.712, -0.784), (1.455, -2.712, -0.4848), (0.7405, -3.096, -0.5275), (1.317, -3.046, -0.784), (1.317, -3.046, -0.5275), (1.355, -2.954, -0.5257), (0.6796, 0.2011, 1.177), (0.6796, -0.1366, 1.177), (0.549, 0.1255, 1.393), (0.549, -0.06099, 1.393), (1.384, 0.2709, -0.194), (1.384, -0.04025, -0.1978), (1.384, 0.2709, -0.2783), (1.384, -0.04025, -0.2783), (1.43, 0.2709, -0.194), (1.43, -0.04025, -0.1978), (1.43, 0.2709, -0.2783), (1.43, -0.04025, -0.2783), (-1.384, 1.76, -0.08734), (-1.384, -1.07, -0.1189), (-1.28, 1.374, 1.177), (-1.28, -0.5327, 1.177), (-1.384, -1.07, -0.7828), (-1.254, -2.988, -0.5263), (-1.254, -2.988, -0.7828), (-1.392, -2.655, -0.1845), (-1.392, -2.655, -0.7828), (-1.384, 3.036, -0.08734), (-1.384, 3.036, -0.7828), (-1.208, -1.016, 0.001789), (-1.119, -0.5875, 1.088), (-1.208, -0.9481, -0.03974), (-1.119, -0.52, 1.046), (-1.384, 0.4595, -0.08734), (-1.28, 0.4355, 1.177), (-1.384, 0.4595, -0.7828), (-1.384, 0.6232, -0.08734), (-1.28, 0.5356, 1.177), (-1.384, 0.6232, -0.7828), (-1.415, 0.6232, -0.08734), (-1.415, 0.4595, -0.08734), (-1.415, 0.6232, -0.7828), (-1.415, 0.4595, -0.7828), (-1.415, 0.6232, -0.08604), (-1.415, 0.4595, -0.08604), (-1.312, 0.5356, 1.178), (-1.312, 0.4355, 1.178), (-1.447, 0.6149, -0.1329), (-1.447, 0.4678, -0.1329), (-1.447, 0.6149, -0.7346), (-1.447, 0.4678, -0.7346), (-1.377, 0.3421, 0.0006094), (-1.377, -0.9005, 0.0006094), (-1.287, -0.471, 1.089), (-1.287, 0.3214, 1.089), (-1.298, 0.3421, -0.00587), (-1.298, -0.9005, -0.00587), (-1.208, -0.471, 1.082), (-1.208, 0.3214, 1.082), (0.0, 1.76, -0.08734), (0.0, -1.07, -0.08734), (0.0, 1.374, 1.177), (0.0, -0.5327, 1.177), (0.0, 1.606, -0.7828), (0.0, -1.07, -0.7828), (0.0, -3.083, -0.5263), (0.0, -3.071, -0.7828), (0.0, -2.737, -0.7828), (0.0, 3.036, -0.08734), (0.0, 3.036, -0.7828), (0.0, -1.016, 0.001789), (0.0, -0.5875, 1.088), (0.0, -0.9481, -0.03974), (0.0, -0.52, 1.046), (0.0, 0.4595, -0.7828), (0.0, 0.4355, 1.177), (0.0, 0.5356, 1.177), (0.0, 0.6232, -0.7828), (-1.377, 1.69, 0.000774), (-1.287, 1.358, 1.089), (-1.377, 0.6602, 0.000774), (-1.287, 0.5849, 1.089), (-1.298, 1.69, -0.005705), (-1.208, 1.358, 1.082), (-1.298, 0.6602, -0.005705), (-1.208, 0.5849, 1.082), (-0.4498, 3.151, -0.6205), (-0.4498, 3.151, -0.329), (0.0, 3.151, -0.329), (0.0, 3.151, -0.6205), (-1.293, 1.735, -0.005921), (-1.203, 1.399, 1.095), (0.0, 1.735, -0.005921), (0.0, 1.399, 1.095), (-1.293, 1.735, -0.005921), (-1.203, 1.399, 1.095), (0.0, 1.735, -0.005921), (0.0, 1.399, 1.095), (-1.293, 1.659, -0.02904), (-1.203, 1.323, 1.072), (0.0, 1.659, -0.02904), (0.0, 1.323, 1.072), (-0.7445, -2.499, -0.7828), (-1.391, -2.499, -0.7828), (-1.391, -2.454, -0.647), (-1.39, -2.22, -0.4769), (-1.388, -1.931, -0.4769), (-1.387, -1.653, -0.7828), (-1.387, -1.697, -0.647), (-0.7484, -1.653, -0.7828), (-0.7499, 2.435, -0.7828), (-0.7499, 1.589, -0.7828), (-1.384, 2.435, -0.7828), (-1.384, 1.633, -0.647), (-1.384, 1.589, -0.7828), (-1.384, 2.391, -0.647), (-1.384, 2.156, -0.4769), (-1.384, 1.867, -0.4769), (-1.384, 1.76, -0.5546), (-0.7478, -2.454, -0.647), (-0.7467, -2.22, -0.4769), (-0.7468, -1.931, -0.4769), (-0.7493, -1.697, -0.647), (-1.384, 2.435, -0.7828), (-1.384, 2.391, -0.647), (-1.384, 2.156, -0.4769), (-1.384, 1.867, -0.4769), (-1.384, 1.76, -0.5546), (-0.7515, 1.633, -0.647), (-0.7515, 1.76, -0.5546), (-0.7515, 2.391, -0.647), (-0.7515, 2.156, -0.4769), (-0.7515, 1.867, -0.4769), (-0.7515, 1.76, -0.5546), (-0.6775, -3.038, -0.5263), (-0.8041, -2.69, -0.1711), (-1.292, -2.896, -0.2663), (-1.292, -2.896, -0.7828), (0.0, -2.979, -0.7828), (-0.7126, -2.933, -0.2627), (-1.385, -1.082, -0.06629), (0.0, -1.082, -0.03472), (-0.6789, -3.038, -0.2554), (0.0, -3.083, -0.2554), (0.0, -2.749, -0.1003), (0.0, -2.991, -0.205), (-0.8054, -2.702, -0.1185), (-0.7139, -2.945, -0.21), (-1.162, -2.925, -0.321), (-1.14, -2.978, -0.4709), (-0.8074, -3.007, -0.4709), (-0.8276, -2.946, -0.3189), (-1.163, -2.957, -0.3151), (-1.141, -3.011, -0.465), (-0.8086, -3.039, -0.465), (-0.8288, -2.979, -0.313), (-1.392, -2.655, -0.4836), (-1.292, -2.896, -0.5246), (-1.355, -2.954, -0.784), (-1.455, -2.712, -0.784), (-1.455, -2.712, -0.4848), (-0.7405, -3.096, -0.5275), (0.0, -3.14, -0.5275), (-1.317, -3.046, -0.784), (0.0, -3.129, -0.784), (-1.317, -3.046, -0.5275), (-1.355, -2.954, -0.5257), (-0.6796, 0.2011, 1.177), (-0.6796, -0.1366, 1.177), (0.0, 0.2011, 1.177), (0.0, -0.1366, 1.177), (-0.549, 0.1255, 1.393), (-0.549, -0.06099, 1.393), (0.0, 0.1255, 1.393), (0.0, -0.06099, 1.393), (-1.384, 0.2709, -0.194), (-1.384, -0.04025, -0.1978), (-1.384, 0.2709, -0.2783), (-1.384, -0.04025, -0.2783), (-1.43, 0.2709, -0.194), (-1.43, -0.04025, -0.1978), (-1.43, 0.2709, -0.2783), (-1.43, -0.04025, -0.2783)], [], [(1, 4, 122, 120), (3, 1, 34, 35), (107, 91, 5), (247, 92, 6, 175), (173, 4, 62, 64, 57, 58, 8, 176), (4, 1, 7, 106, 8, 58, 59, 60, 61, 63, 62), (177, 9, 50, 197), (0, 73, 72, 71, 70, 67, 10, 9), (11, 12, 14, 13), (1, 3, 12, 11), (169, 1, 11, 179), (179, 11, 13, 181), (24, 23, 31, 32), (20, 18, 21, 23), (0, 18, 20, 69, 68, 73), (18, 0, 41, 43), (23, 21, 29, 31), (17, 20, 23, 24), (18, 15, 22, 21), (15, 17, 24, 22), (25, 27, 28, 26), (29, 30, 32, 31), (22, 24, 32, 30), (21, 22, 30, 29), (19, 16, 28, 27), (15, 18, 25, 26), (16, 15, 26, 28), (18, 19, 27, 25), (36, 35, 39, 40), (1, 15, 33, 34), (15, 16, 36, 33), (16, 3, 35, 36), (37, 40, 39, 38), (34, 33, 37, 38), (33, 36, 40, 37), (35, 34, 38, 39), (2, 170, 185, 19), (19, 185, 184, 16), (20, 17, 183, 186), (12, 180, 182, 14), (13, 14, 182, 181), (3, 171, 180, 12), (1, 169, 250, 94), (93, 89, 100, 101), (107, 5, 113, 114), (17, 4, 173, 183), (0, 168, 201, 51), (3, 16, 115, 116), (42, 44, 48, 46), (0, 2, 42, 41), (19, 18, 43, 44), (2, 19, 44, 42), (45, 46, 48, 47), (41, 42, 46, 45), (44, 43, 47, 48), (43, 41, 45, 47), (9, 177, 168, 0), (197, 50, 49, 198), (9, 10, 49, 50), (10, 178, 198, 49), (202, 52, 54, 206), (2, 0, 51, 52), (170, 2, 52, 202), (206, 54, 56, 210), (52, 51, 53, 54), (51, 201, 205, 53), (56, 55, 209, 210), (54, 53, 55, 56), (53, 205, 209, 55), (66, 69, 20, 186, 172), (67, 65, 66, 172, 178, 10), (63, 61, 76, 77), (59, 58, 57, 74), (62, 63, 77, 64), (61, 60, 75, 76), (60, 59, 74, 75), (57, 64, 77, 76, 75, 74), (71, 72, 81, 80), (67, 70, 79, 78), (72, 73, 82, 81), (70, 71, 80, 79), (81, 82, 88, 87), (73, 68, 83, 84), (79, 80, 86, 85), (80, 81, 87, 86), (78, 79, 85, 65), (68, 69, 66, 83), (66, 65, 85, 86, 87, 88, 84, 83), (89, 93, 97, 95), (93, 90, 96, 97), (90, 7, 1), (7, 90, 93, 91), (176, 8, 92, 247), (106, 7, 91, 107), (97, 96, 253, 254), (174, 89, 95, 252), (90, 1, 94, 96), (252, 95, 97, 254), (98, 101, 105, 102), (89, 5, 99, 100), (5, 91, 98, 99), (91, 93, 101, 98), (102, 105, 104, 103), (100, 99, 103, 104), (101, 100, 104, 105), (99, 98, 102, 103), (92, 8, 109, 108), (5, 89, 111, 113), (113, 111, 271, 273, 112), (109, 110, 114, 108), (108, 114, 113, 112), (6, 92, 108, 112), (8, 106, 110, 109), (89, 174, 271, 111), (106, 107, 114, 110), (175, 6, 112, 273), (94, 250, 253, 96), (279, 116, 118, 283), (16, 184, 278, 115), (171, 3, 116, 279), (117, 282, 283, 118), (116, 115, 117, 118), (115, 278, 282, 117), (122, 121, 125, 126), (17, 15, 119, 121), (4, 17, 121, 122), (15, 1, 120, 119), (123, 124, 126, 125), (120, 122, 126, 124), (119, 120, 124, 123), (121, 119, 123, 125), (128, 285, 287, 131), (130, 162, 161, 128), (266, 132, 245), (247, 175, 133, 246), (173, 176, 135, 212, 211, 218, 216, 131), (131, 216, 217, 215, 214, 213, 212, 135, 265, 134, 128), (177, 197, 196, 136), (127, 136, 137, 221, 224, 225, 226, 227), (138, 140, 141, 139), (128, 138, 139, 130), (169, 179, 138, 128), (179, 181, 140, 138), (151, 159, 158, 150), (147, 150, 148, 145), (127, 227, 222, 223, 147, 145), (145, 189, 187, 127), (150, 158, 156, 148), (144, 151, 150, 147), (145, 148, 149, 142), (142, 149, 151, 144), (152, 153, 155, 154), (156, 158, 159, 157), (149, 157, 159, 151), (148, 156, 157, 149), (146, 154, 155, 143), (142, 153, 152, 145), (143, 155, 153, 142), (145, 152, 154, 146), (163, 167, 166, 162), (128, 161, 160, 142), (142, 160, 163, 143), (143, 163, 162, 130), (164, 165, 166, 167), (161, 165, 164, 160), (160, 164, 167, 163), (162, 166, 165, 161), (129, 146, 185, 170), (146, 143, 184, 185), (147, 186, 183, 144), (139, 141, 182, 180), (140, 181, 182, 141), (130, 139, 180, 171), (128, 249, 250, 169), (248, 260, 259, 243), (266, 275, 274, 132), (144, 183, 173, 131), (127, 199, 201, 168), (130, 277, 276, 143), (188, 192, 194, 190), (127, 187, 188, 129), (146, 190, 189, 145), (129, 188, 190, 146), (191, 193, 194, 192), (187, 191, 192, 188), (190, 194, 193, 189), (189, 193, 191, 187), (136, 127, 168, 177), (197, 198, 195, 196), (136, 196, 195, 137), (137, 195, 198, 178), (202, 206, 204, 200), (129, 200, 199, 127), (170, 202, 200, 129), (206, 210, 208, 204), (200, 204, 203, 199), (199, 203, 205, 201), (208, 210, 209, 207), (204, 208, 207, 203), (203, 207, 209, 205), (220, 172, 186, 147, 223), (221, 137, 178, 172, 220, 219), (217, 231, 230, 215), (213, 228, 211, 212), (216, 218, 231, 217), (215, 230, 229, 214), (214, 229, 228, 213), (211, 228, 229, 230, 231, 218), (225, 234, 235, 226), (221, 232, 233, 224), (226, 235, 236, 227), (224, 233, 234, 225), (235, 241, 242, 236), (227, 238, 237, 222), (233, 239, 240, 234), (234, 240, 241, 235), (232, 219, 239, 233), (222, 237, 220, 223), (220, 237, 238, 242, 241, 240, 239, 219), (243, 251, 256, 248), (248, 256, 255, 244), (244, 128, 134), (134, 245, 248, 244), (176, 247, 246, 135), (265, 266, 245, 134), (256, 254, 253, 255), (174, 252, 251, 243), (244, 255, 249, 128), (252, 254, 256, 251), (257, 261, 264, 260), (243, 259, 258, 132), (132, 258, 257, 245), (245, 257, 260, 248), (261, 262, 263, 264), (259, 263, 262, 258), (260, 264, 263, 259), (258, 262, 261, 257), (246, 267, 268, 135), (132, 274, 270, 243), (274, 272, 273, 271, 270), (268, 267, 275, 269), (267, 272, 274, 275), (133, 272, 267, 246), (135, 268, 269, 265), (243, 270, 271, 174), (265, 269, 275, 266), (175, 273, 272, 133), (249, 255, 253, 250), (279, 283, 281, 277), (143, 276, 278, 184), (171, 279, 277, 130), (280, 281, 283, 282), (277, 281, 280, 276), (276, 280, 282, 278), (287, 291, 290, 286), (144, 286, 284, 142), (131, 287, 286, 144), (142, 284, 285, 128), (288, 290, 291, 289), (285, 289, 291, 287), (284, 288, 289, 285), (286, 290, 288, 284)])
_uv = me_cube_001.uv_layers.new(name='UVMap')
_uv.uv.foreach_set('vector', [0.7132, 0.1729, 0.7214, 0.1357, 0.7763, 0.1623, 0.7769, 0.1667, 0.7611, 0.227, 0.7132, 0.1729, 0.7259, 0.1777, 0.7623, 0.2237, 0.6516, 0.1325, 0.6512, 0.1373, 0.6495, 0.1319, 0.7045, 0.5499, 0.7175, 0.5609, 0.7165, 0.5614, 0.7029, 0.5507, 0.7611, 0.5288, 0.7565, 0.5668, 0.736, 0.5645, 0.7366, 0.5636, 0.7366, 0.5632, 0.7241, 0.5615, 0.7203, 0.5607, 0.7079, 0.5473, 0.7214, 0.1357, 0.7132, 0.1729, 0.6563, 0.1398, 0.6567, 0.1328, 0.6564, 0.1247, 0.6633, 0.1262, 0.6809, 0.1294, 0.6833, 0.1301, 0.6837, 0.1307, 0.6844, 0.1312, 0.6846, 0.1316, 0.9519, 0.1529, 0.8982, 0.1514, 0.9258, 0.1409, 0.9484, 0.1351, 0.8648, 0.1707, 0.8552, 0.1477, 0.8623, 0.1507, 0.8746, 0.1479, 0.8838, 0.1431, 0.8873, 0.1399, 0.8966, 0.141, 0.8982, 0.1514, 0.7121, 0.1883, 0.7556, 0.2307, 0.752, 0.2314, 0.7121, 0.1956, 0.7132, 0.1729, 0.7611, 0.227, 0.7556, 0.2307, 0.7121, 0.1883, 0.664, 0.2453, 0.7132, 0.1729, 0.7121, 0.1883, 0.6682, 0.2477, 0.6682, 0.2477, 0.7121, 0.1883, 0.7121, 0.1956, 0.6714, 0.2495, 0.7955, 0.14, 0.8034, 0.1402, 0.8021, 0.1427, 0.7971, 0.1426, 0.8045, 0.1385, 0.8063, 0.1685, 0.8047, 0.1672, 0.8034, 0.1402, 0.8648, 0.1707, 0.8063, 0.1685, 0.8045, 0.1385, 0.8429, 0.1403, 0.847, 0.1451, 0.8552, 0.1477, 0.8063, 0.1685, 0.8648, 0.1707, 0.8607, 0.1743, 0.8076, 0.1722, 0.8034, 0.1402, 0.8047, 0.1672, 0.8032, 0.1648, 0.8021, 0.1427, 0.7939, 0.1385, 0.8045, 0.1385, 0.8034, 0.1402, 0.7955, 0.14, 0.8063, 0.1685, 0.7955, 0.1693, 0.7967, 0.1673, 0.8047, 0.1672, 0.7955, 0.1693, 0.7939, 0.1385, 0.7955, 0.14, 0.7967, 0.1673, 0.8046, 0.1708, 0.804, 0.2201, 0.8001, 0.2202, 0.7971, 0.1706, 0.8032, 0.1648, 0.7979, 0.1648, 0.7971, 0.1426, 0.8021, 0.1427, 0.7967, 0.1673, 0.7955, 0.14, 0.7971, 0.1426, 0.7979, 0.1648, 0.8047, 0.1672, 0.7967, 0.1673, 0.7979, 0.1648, 0.8032, 0.1648, 0.8049, 0.2211, 0.7993, 0.2221, 0.8001, 0.2202, 0.804, 0.2201, 0.7955, 0.1693, 0.8063, 0.1685, 0.8046, 0.1708, 0.7971, 0.1706, 0.7993, 0.2221, 0.7955, 0.1693, 0.7971, 0.1706, 0.8001, 0.2202, 0.8063, 0.1685, 0.8049, 0.2211, 0.804, 0.2201, 0.8046, 0.1708, 0.7945, 0.2189, 0.7623, 0.2237, 0.7634, 0.2198, 0.7907, 0.2166, 0.7132, 0.1729, 0.7955, 0.1693, 0.7914, 0.1727, 0.7259, 0.1777, 0.7955, 0.1693, 0.7993, 0.2221, 0.7945, 0.2189, 0.7914, 0.1727, 0.7993, 0.2221, 0.7611, 0.227, 0.7623, 0.2237, 0.7945, 0.2189, 0.2808, 0.1637, 0.2819, 0.1871, 0.2655, 0.189, 0.2478, 0.1654, 0.7259, 0.1777, 0.7914, 0.1727, 0.7888, 0.1777, 0.7338, 0.1805, 0.7914, 0.1727, 0.7945, 0.2189, 0.7907, 0.2166, 0.7888, 0.1777, 0.7623, 0.2237, 0.7259, 0.1777, 0.7338, 0.1805, 0.7634, 0.2198, 0.8384, 0.2187, 0.8588, 0.2699, 0.8162, 0.2838, 0.8049, 0.2211, 0.8049, 0.2211, 0.8162, 0.2838, 0.8121, 0.2847, 0.7993, 0.2221, 0.8027, 0.5683, 0.7968, 0.5684, 0.8021, 0.5297, 0.8059, 0.5296, 0.7556, 0.2307, 0.7438, 0.283, 0.7391, 0.2821, 0.752, 0.2314, 0.2348, 0.1745, 0.2587, 0.1959, 0.251, 0.2263, 0.2104, 0.2068, 0.7611, 0.227, 0.748, 0.2837, 0.7438, 0.283, 0.7556, 0.2307, 0.7132, 0.1729, 0.664, 0.2453, 0.6599, 0.2432, 0.7085, 0.1733, 0.6372, 0.1395, 0.6369, 0.1301, 0.6401, 0.1319, 0.6404, 0.1376, 0.1397, 0.5902, 0.1377, 0.5896, 0.1381, 0.5883, 0.1395, 0.5886, 0.7968, 0.5684, 0.7565, 0.5668, 0.7611, 0.5288, 0.8021, 0.5297, 0.8648, 0.1707, 0.9295, 0.2019, 0.928, 0.205, 0.8666, 0.1766, 0.7611, 0.227, 0.7993, 0.2221, 0.7935, 0.2533, 0.7751, 0.2557, 0.8383, 0.2161, 0.8064, 0.2169, 0.8092, 0.2133, 0.8358, 0.2132, 0.8648, 0.1707, 0.8384, 0.2187, 0.8383, 0.2161, 0.8607, 0.1743, 0.8049, 0.2211, 0.8063, 0.1685, 0.8076, 0.1722, 0.8064, 0.2169, 0.8384, 0.2187, 0.8049, 0.2211, 0.8064, 0.2169, 0.8383, 0.2161, 0.3206, 0.1644, 0.309, 0.185, 0.293, 0.1851, 0.2943, 0.1625, 0.8607, 0.1743, 0.8383, 0.2161, 0.8358, 0.2132, 0.8552, 0.1788, 0.8064, 0.2169, 0.8076, 0.1722, 0.8113, 0.1756, 0.8092, 0.2133, 0.8076, 0.1722, 0.8607, 0.1743, 0.8552, 0.1788, 0.8113, 0.1756, 0.8982, 0.1514, 0.9519, 0.1529, 0.9295, 0.2019, 0.8648, 0.1707, 0.9484, 0.1351, 0.9258, 0.1409, 0.9208, 0.1304, 0.941, 0.1179, 0.8982, 0.1514, 0.8966, 0.141, 0.9208, 0.1304, 0.9258, 0.1409, 0.8966, 0.141, 0.9335, 0.1079, 0.941, 0.1179, 0.9208, 0.1304, 0.8617, 0.2687, 0.842, 0.2188, 0.8428, 0.2189, 0.8624, 0.2684, 0.8384, 0.2187, 0.8648, 0.1707, 0.8666, 0.1766, 0.842, 0.2188, 0.8588, 0.2699, 0.8384, 0.2187, 0.842, 0.2188, 0.8617, 0.2687, 0.8624, 0.2684, 0.8428, 0.2189, 0.8464, 0.2191, 0.8657, 0.267, 0.842, 0.2188, 0.8666, 0.1766, 0.867, 0.1779, 0.8428, 0.2189, 0.8666, 0.1766, 0.928, 0.205, 0.9276, 0.206, 0.867, 0.1779, 0.3153, 0.1885, 0.3286, 0.1669, 0.3626, 0.1837, 0.3268, 0.2173, 0.8428, 0.2189, 0.867, 0.1779, 0.8686, 0.1829, 0.8464, 0.2191, 0.867, 0.1779, 0.9276, 0.206, 0.9253, 0.2109, 0.8686, 0.1829, 0.8291, 0.5551, 0.8241, 0.5694, 0.8027, 0.5683, 0.8059, 0.5296, 0.8336, 0.5346, 0.8488, 0.5691, 0.8483, 0.5594, 0.8291, 0.5551, 0.8336, 0.5346, 0.8745, 0.5513, 0.854, 0.5698, 0.7359, 0.5643, 0.7355, 0.564, 0.7362, 0.5635, 0.7364, 0.5636, 0.734, 0.5633, 0.7241, 0.5615, 0.7366, 0.5632, 0.7363, 0.5631, 0.736, 0.5645, 0.7359, 0.5643, 0.7364, 0.5636, 0.7366, 0.5636, 0.7355, 0.564, 0.7353, 0.5637, 0.7362, 0.5634, 0.7362, 0.5635, 0.7353, 0.5637, 0.734, 0.5633, 0.7363, 0.5631, 0.7362, 0.5634, 0.7366, 0.5632, 0.7366, 0.5636, 0.7364, 0.5636, 0.7362, 0.5635, 0.7362, 0.5634, 0.7363, 0.5631, 0.8746, 0.1479, 0.8623, 0.1507, 0.8623, 0.1505, 0.8745, 0.1477, 0.8873, 0.1399, 0.8838, 0.1431, 0.8837, 0.1431, 0.8872, 0.1398, 0.8623, 0.1507, 0.8552, 0.1477, 0.8557, 0.1478, 0.8623, 0.1505, 0.8838, 0.1431, 0.8746, 0.1479, 0.8745, 0.1477, 0.8837, 0.1431, 0.8349, 0.5751, 0.8312, 0.5735, 0.8347, 0.5611, 0.8372, 0.5626, 0.831, 0.5735, 0.8264, 0.5721, 0.8314, 0.559, 0.8345, 0.5611, 0.8468, 0.5709, 0.8417, 0.5735, 0.8411, 0.5627, 0.8456, 0.5612, 0.8417, 0.5735, 0.8349, 0.5751, 0.8372, 0.5626, 0.8411, 0.5627, 0.8488, 0.5691, 0.8468, 0.5709, 0.8456, 0.5612, 0.8483, 0.5594, 0.8264, 0.5721, 0.8241, 0.5694, 0.8291, 0.5551, 0.8314, 0.559, 0.8291, 0.5551, 0.8483, 0.5594, 0.8456, 0.5612, 0.8411, 0.5627, 0.8372, 0.5626, 0.8347, 0.5611, 0.8345, 0.5611, 0.8314, 0.559, 0.6369, 0.1301, 0.6372, 0.1395, 0.6358, 0.1408, 0.634, 0.1375, 0.6372, 0.1395, 0.6431, 0.1473, 0.6422, 0.1497, 0.6358, 0.1408, 0.6431, 0.1473, 0.6563, 0.1398, 0.7132, 0.1729, 0.6563, 0.1398, 0.6431, 0.1473, 0.6372, 0.1395, 0.6512, 0.1373, 0.7079, 0.5473, 0.7203, 0.5607, 0.7175, 0.5609, 0.7045, 0.5499, 0.6567, 0.1328, 0.6563, 0.1398, 0.6512, 0.1373, 0.6516, 0.1325, 0.6358, 0.1408, 0.6422, 0.1497, 0.6043, 0.1512, 0.6061, 0.1364, 0.6979, 0.4434, 0.7206, 0.4549, 0.7177, 0.4624, 0.6913, 0.4558, 0.6431, 0.1473, 0.7132, 0.1729, 0.7085, 0.1733, 0.6422, 0.1497, 0.6076, 0.131, 0.634, 0.1375, 0.6358, 0.1408, 0.6061, 0.1364, 0.6482, 0.1365, 0.6404, 0.1376, 0.6411, 0.1366, 0.6476, 0.136, 0.6369, 0.1301, 0.6495, 0.1319, 0.6475, 0.1328, 0.6401, 0.1319, 0.6495, 0.1319, 0.6512, 0.1373, 0.6482, 0.1365, 0.6475, 0.1328, 0.6512, 0.1373, 0.6372, 0.1395, 0.6404, 0.1376, 0.6482, 0.1365, 0.8001, 0.9284, 0.7937, 0.929, 0.7938, 0.9254, 0.7995, 0.9257, 0.6401, 0.1319, 0.6475, 0.1328, 0.6469, 0.1333, 0.6412, 0.133, 0.6404, 0.1376, 0.6401, 0.1319, 0.6412, 0.133, 0.6411, 0.1366, 0.6475, 0.1328, 0.6482, 0.1365, 0.6476, 0.136, 0.6469, 0.1333, 0.7175, 0.5609, 0.7203, 0.5607, 0.7194, 0.5617, 0.7174, 0.5619, 0.1377, 0.5896, 0.1251, 0.5878, 0.127, 0.5865, 0.1381, 0.5883, 0.1381, 0.5883, 0.127, 0.5865, 0.1039, 0.5745, 0.1113, 0.5652, 0.1379, 0.5854, 0.143, 0.5842, 0.1434, 0.589, 0.1395, 0.5886, 0.1394, 0.5847, 0.1394, 0.5847, 0.1395, 0.5886, 0.1381, 0.5883, 0.1379, 0.5854, 0.7165, 0.5614, 0.7175, 0.5609, 0.7174, 0.5619, 0.7166, 0.5623, 0.1446, 0.5824, 0.1449, 0.5905, 0.1434, 0.589, 0.143, 0.5842, 0.6369, 0.1301, 0.6143, 0.1186, 0.6158, 0.1168, 0.6388, 0.1288, 0.1449, 0.5905, 0.1397, 0.5902, 0.1395, 0.5886, 0.1434, 0.589, 0.7029, 0.5507, 0.7165, 0.5614, 0.7166, 0.5623, 0.7018, 0.5511, 0.7085, 0.1733, 0.6599, 0.2432, 0.6043, 0.1512, 0.6422, 0.1497, 0.6835, 0.5482, 0.6914, 0.5166, 0.6976, 0.5262, 0.6959, 0.5496, 0.7993, 0.2221, 0.8121, 0.2847, 0.8016, 0.287, 0.7935, 0.2533, 0.748, 0.2837, 0.7611, 0.227, 0.7751, 0.2557, 0.7672, 0.2874, 0.7879, 0.2656, 0.7893, 0.2888, 0.7795, 0.2888, 0.7812, 0.2654, 0.7751, 0.2557, 0.7935, 0.2533, 0.7879, 0.2656, 0.7812, 0.2654, 0.7935, 0.2533, 0.8016, 0.287, 0.7893, 0.2888, 0.7879, 0.2656, 0.7934, 0.5323, 0.7988, 0.532, 0.7981, 0.5328, 0.7946, 0.5328, 0.7939, 0.1385, 0.7955, 0.1693, 0.7871, 0.1662, 0.7857, 0.1619, 0.7214, 0.1357, 0.7939, 0.1385, 0.7857, 0.1619, 0.7763, 0.1623, 0.7955, 0.1693, 0.7132, 0.1729, 0.7769, 0.1667, 0.7871, 0.1662, 0.7982, 0.5339, 0.7946, 0.5339, 0.7946, 0.5328, 0.7981, 0.5328, 0.7938, 0.5347, 0.7934, 0.5323, 0.7946, 0.5328, 0.7946, 0.5339, 0.7995, 0.5345, 0.7938, 0.5347, 0.7946, 0.5339, 0.7982, 0.5339, 0.7988, 0.532, 0.7995, 0.5345, 0.7982, 0.5339, 0.7981, 0.5328, 0.7132, 0.1729, 0.7769, 0.1667, 0.7763, 0.1623, 0.7214, 0.1357, 0.7611, 0.227, 0.7623, 0.2237, 0.7259, 0.1777, 0.7132, 0.1729, 0.6516, 0.1325, 0.6495, 0.1319, 0.6512, 0.1373, 0.7045, 0.5499, 0.7029, 0.5507, 0.7165, 0.5614, 0.7175, 0.5609, 0.7611, 0.5288, 0.7079, 0.5473, 0.7203, 0.5607, 0.7241, 0.5615, 0.7366, 0.5632, 0.7366, 0.5636, 0.736, 0.5645, 0.7565, 0.5668, 0.7214, 0.1357, 0.6846, 0.1316, 0.6844, 0.1312, 0.6837, 0.1307, 0.6833, 0.1301, 0.6809, 0.1294, 0.6633, 0.1262, 0.6564, 0.1247, 0.6567, 0.1328, 0.6563, 0.1398, 0.7132, 0.1729, 0.9519, 0.1529, 0.9484, 0.1351, 0.9258, 0.1409, 0.8982, 0.1514, 0.8648, 0.1707, 0.8982, 0.1514, 0.8966, 0.141, 0.8873, 0.1399, 0.8838, 0.1431, 0.8746, 0.1479, 0.8623, 0.1507, 0.8552, 0.1477, 0.7121, 0.1883, 0.7121, 0.1956, 0.752, 0.2314, 0.7556, 0.2307, 0.7132, 0.1729, 0.7121, 0.1883, 0.7556, 0.2307, 0.7611, 0.227, 0.664, 0.2453, 0.6682, 0.2477, 0.7121, 0.1883, 0.7132, 0.1729, 0.6682, 0.2477, 0.6714, 0.2495, 0.7121, 0.1956, 0.7121, 0.1883, 0.7955, 0.14, 0.7971, 0.1426, 0.8021, 0.1427, 0.8034, 0.1402, 0.8045, 0.1385, 0.8034, 0.1402, 0.8047, 0.1672, 0.8063, 0.1685, 0.8648, 0.1707, 0.8552, 0.1477, 0.847, 0.1451, 0.8429, 0.1403, 0.8045, 0.1385, 0.8063, 0.1685, 0.8063, 0.1685, 0.8076, 0.1722, 0.8607, 0.1743, 0.8648, 0.1707, 0.8034, 0.1402, 0.8021, 0.1427, 0.8032, 0.1648, 0.8047, 0.1672, 0.7939, 0.1385, 0.7955, 0.14, 0.8034, 0.1402, 0.8045, 0.1385, 0.8063, 0.1685, 0.8047, 0.1672, 0.7967, 0.1673, 0.7955, 0.1693, 0.7955, 0.1693, 0.7967, 0.1673, 0.7955, 0.14, 0.7939, 0.1385, 0.8046, 0.1708, 0.7971, 0.1706, 0.8001, 0.2202, 0.804, 0.2201, 0.8032, 0.1648, 0.8021, 0.1427, 0.7971, 0.1426, 0.7979, 0.1648, 0.7967, 0.1673, 0.7979, 0.1648, 0.7971, 0.1426, 0.7955, 0.14, 0.8047, 0.1672, 0.8032, 0.1648, 0.7979, 0.1648, 0.7967, 0.1673, 0.8049, 0.2211, 0.804, 0.2201, 0.8001, 0.2202, 0.7993, 0.2221, 0.7955, 0.1693, 0.7971, 0.1706, 0.8046, 0.1708, 0.8063, 0.1685, 0.7993, 0.2221, 0.8001, 0.2202, 0.7971, 0.1706, 0.7955, 0.1693, 0.8063, 0.1685, 0.8046, 0.1708, 0.804, 0.2201, 0.8049, 0.2211, 0.7945, 0.2189, 0.7907, 0.2166, 0.7634, 0.2198, 0.7623, 0.2237, 0.7132, 0.1729, 0.7259, 0.1777, 0.7914, 0.1727, 0.7955, 0.1693, 0.7955, 0.1693, 0.7914, 0.1727, 0.7945, 0.2189, 0.7993, 0.2221, 0.7993, 0.2221, 0.7945, 0.2189, 0.7623, 0.2237, 0.7611, 0.227, 0.2808, 0.1637, 0.2478, 0.1654, 0.2655, 0.189, 0.2819, 0.1871, 0.7259, 0.1777, 0.7338, 0.1805, 0.7888, 0.1777, 0.7914, 0.1727, 0.7914, 0.1727, 0.7888, 0.1777, 0.7907, 0.2166, 0.7945, 0.2189, 0.7623, 0.2237, 0.7634, 0.2198, 0.7338, 0.1805, 0.7259, 0.1777, 0.8384, 0.2187, 0.8049, 0.2211, 0.8162, 0.2838, 0.8588, 0.2699, 0.8049, 0.2211, 0.7993, 0.2221, 0.8121, 0.2847, 0.8162, 0.2838, 0.8027, 0.5683, 0.8059, 0.5296, 0.8021, 0.5297, 0.7968, 0.5684, 0.7556, 0.2307, 0.752, 0.2314, 0.7391, 0.2821, 0.7438, 0.283, 0.2348, 0.1745, 0.2104, 0.2068, 0.251, 0.2263, 0.2587, 0.1959, 0.7611, 0.227, 0.7556, 0.2307, 0.7438, 0.283, 0.748, 0.2837, 0.7132, 0.1729, 0.7085, 0.1733, 0.6599, 0.2432, 0.664, 0.2453, 0.6372, 0.1395, 0.6404, 0.1376, 0.6401, 0.1319, 0.6369, 0.1301, 0.1397, 0.5902, 0.1395, 0.5886, 0.1381, 0.5883, 0.1377, 0.5896, 0.7968, 0.5684, 0.8021, 0.5297, 0.7611, 0.5288, 0.7565, 0.5668, 0.8648, 0.1707, 0.8666, 0.1766, 0.928, 0.205, 0.9295, 0.2019, 0.7611, 0.227, 0.7751, 0.2557, 0.7935, 0.2533, 0.7993, 0.2221, 0.8383, 0.2161, 0.8358, 0.2132, 0.8092, 0.2133, 0.8064, 0.2169, 0.8648, 0.1707, 0.8607, 0.1743, 0.8383, 0.2161, 0.8384, 0.2187, 0.8049, 0.2211, 0.8064, 0.2169, 0.8076, 0.1722, 0.8063, 0.1685, 0.8384, 0.2187, 0.8383, 0.2161, 0.8064, 0.2169, 0.8049, 0.2211, 0.3206, 0.1644, 0.2943, 0.1625, 0.293, 0.1851, 0.309, 0.185, 0.8607, 0.1743, 0.8552, 0.1788, 0.8358, 0.2132, 0.8383, 0.2161, 0.8064, 0.2169, 0.8092, 0.2133, 0.8113, 0.1756, 0.8076, 0.1722, 0.8076, 0.1722, 0.8113, 0.1756, 0.8552, 0.1788, 0.8607, 0.1743, 0.8982, 0.1514, 0.8648, 0.1707, 0.9295, 0.2019, 0.9519, 0.1529, 0.9484, 0.1351, 0.941, 0.1179, 0.9208, 0.1304, 0.9258, 0.1409, 0.8982, 0.1514, 0.9258, 0.1409, 0.9208, 0.1304, 0.8966, 0.141, 0.8966, 0.141, 0.9208, 0.1304, 0.941, 0.1179, 0.9335, 0.1079, 0.8617, 0.2687, 0.8624, 0.2684, 0.8428, 0.2189, 0.842, 0.2188, 0.8384, 0.2187, 0.842, 0.2188, 0.8666, 0.1766, 0.8648, 0.1707, 0.8588, 0.2699, 0.8617, 0.2687, 0.842, 0.2188, 0.8384, 0.2187, 0.8624, 0.2684, 0.8657, 0.267, 0.8464, 0.2191, 0.8428, 0.2189, 0.842, 0.2188, 0.8428, 0.2189, 0.867, 0.1779, 0.8666, 0.1766, 0.8666, 0.1766, 0.867, 0.1779, 0.9276, 0.206, 0.928, 0.205, 0.3153, 0.1885, 0.3268, 0.2173, 0.3626, 0.1837, 0.3286, 0.1669, 0.8428, 0.2189, 0.8464, 0.2191, 0.8686, 0.1829, 0.867, 0.1779, 0.867, 0.1779, 0.8686, 0.1829, 0.9253, 0.2109, 0.9276, 0.206, 0.8291, 0.5551, 0.8336, 0.5346, 0.8059, 0.5296, 0.8027, 0.5683, 0.8241, 0.5694, 0.8488, 0.5691, 0.854, 0.5698, 0.8745, 0.5513, 0.8336, 0.5346, 0.8291, 0.5551, 0.8483, 0.5594, 0.7359, 0.5643, 0.7364, 0.5636, 0.7362, 0.5635, 0.7355, 0.564, 0.734, 0.5633, 0.7363, 0.5631, 0.7366, 0.5632, 0.7241, 0.5615, 0.736, 0.5645, 0.7366, 0.5636, 0.7364, 0.5636, 0.7359, 0.5643, 0.7355, 0.564, 0.7362, 0.5635, 0.7362, 0.5634, 0.7353, 0.5637, 0.7353, 0.5637, 0.7362, 0.5634, 0.7363, 0.5631, 0.734, 0.5633, 0.7366, 0.5632, 0.7363, 0.5631, 0.7362, 0.5634, 0.7362, 0.5635, 0.7364, 0.5636, 0.7366, 0.5636, 0.8746, 0.1479, 0.8745, 0.1477, 0.8623, 0.1505, 0.8623, 0.1507, 0.8873, 0.1399, 0.8872, 0.1398, 0.8837, 0.1431, 0.8838, 0.1431, 0.8623, 0.1507, 0.8623, 0.1505, 0.8557, 0.1478, 0.8552, 0.1477, 0.8838, 0.1431, 0.8837, 0.1431, 0.8745, 0.1477, 0.8746, 0.1479, 0.8349, 0.5751, 0.8372, 0.5626, 0.8347, 0.5611, 0.8312, 0.5735, 0.831, 0.5735, 0.8345, 0.5611, 0.8314, 0.559, 0.8264, 0.5721, 0.8468, 0.5709, 0.8456, 0.5612, 0.8411, 0.5627, 0.8417, 0.5735, 0.8417, 0.5735, 0.8411, 0.5627, 0.8372, 0.5626, 0.8349, 0.5751, 0.8488, 0.5691, 0.8483, 0.5594, 0.8456, 0.5612, 0.8468, 0.5709, 0.8264, 0.5721, 0.8314, 0.559, 0.8291, 0.5551, 0.8241, 0.5694, 0.8291, 0.5551, 0.8314, 0.559, 0.8345, 0.5611, 0.8347, 0.5611, 0.8372, 0.5626, 0.8411, 0.5627, 0.8456, 0.5612, 0.8483, 0.5594, 0.6369, 0.1301, 0.634, 0.1375, 0.6358, 0.1408, 0.6372, 0.1395, 0.6372, 0.1395, 0.6358, 0.1408, 0.6422, 0.1497, 0.6431, 0.1473, 0.6431, 0.1473, 0.7132, 0.1729, 0.6563, 0.1398, 0.6563, 0.1398, 0.6512, 0.1373, 0.6372, 0.1395, 0.6431, 0.1473, 0.7079, 0.5473, 0.7045, 0.5499, 0.7175, 0.5609, 0.7203, 0.5607, 0.6567, 0.1328, 0.6516, 0.1325, 0.6512, 0.1373, 0.6563, 0.1398, 0.6358, 0.1408, 0.6061, 0.1364, 0.6043, 0.1512, 0.6422, 0.1497, 0.6979, 0.4434, 0.6913, 0.4558, 0.7177, 0.4624, 0.7206, 0.4549, 0.6431, 0.1473, 0.6422, 0.1497, 0.7085, 0.1733, 0.7132, 0.1729, 0.6076, 0.131, 0.6061, 0.1364, 0.6358, 0.1408, 0.634, 0.1375, 0.6482, 0.1365, 0.6476, 0.136, 0.6411, 0.1366, 0.6404, 0.1376, 0.6369, 0.1301, 0.6401, 0.1319, 0.6475, 0.1328, 0.6495, 0.1319, 0.6495, 0.1319, 0.6475, 0.1328, 0.6482, 0.1365, 0.6512, 0.1373, 0.6512, 0.1373, 0.6482, 0.1365, 0.6404, 0.1376, 0.6372, 0.1395, 0.8001, 0.9284, 0.7995, 0.9257, 0.7938, 0.9254, 0.7937, 0.929, 0.6401, 0.1319, 0.6412, 0.133, 0.6469, 0.1333, 0.6475, 0.1328, 0.6404, 0.1376, 0.6411, 0.1366, 0.6412, 0.133, 0.6401, 0.1319, 0.6475, 0.1328, 0.6469, 0.1333, 0.6476, 0.136, 0.6482, 0.1365, 0.7175, 0.5609, 0.7174, 0.5619, 0.7194, 0.5617, 0.7203, 0.5607, 0.1377, 0.5896, 0.1381, 0.5883, 0.127, 0.5865, 0.1251, 0.5878, 0.1381, 0.5883, 0.1379, 0.5854, 0.1113, 0.5652, 0.1039, 0.5745, 0.127, 0.5865, 0.143, 0.5842, 0.1394, 0.5847, 0.1395, 0.5886, 0.1434, 0.589, 0.1394, 0.5847, 0.1379, 0.5854, 0.1381, 0.5883, 0.1395, 0.5886, 0.7165, 0.5614, 0.7166, 0.5623, 0.7174, 0.5619, 0.7175, 0.5609, 0.1446, 0.5824, 0.143, 0.5842, 0.1434, 0.589, 0.1449, 0.5905, 0.6369, 0.1301, 0.6388, 0.1288, 0.6158, 0.1168, 0.6143, 0.1186, 0.1449, 0.5905, 0.1434, 0.589, 0.1395, 0.5886, 0.1397, 0.5902, 0.7029, 0.5507, 0.7018, 0.5511, 0.7166, 0.5623, 0.7165, 0.5614, 0.7085, 0.1733, 0.6422, 0.1497, 0.6043, 0.1512, 0.6599, 0.2432, 0.6835, 0.5482, 0.6959, 0.5496, 0.6976, 0.5262, 0.6914, 0.5166, 0.7993, 0.2221, 0.7935, 0.2533, 0.8016, 0.287, 0.8121, 0.2847, 0.748, 0.2837, 0.7672, 0.2874, 0.7751, 0.2557, 0.7611, 0.227, 0.7879, 0.2656, 0.7812, 0.2654, 0.7795, 0.2888, 0.7893, 0.2888, 0.7751, 0.2557, 0.7812, 0.2654, 0.7879, 0.2656, 0.7935, 0.2533, 0.7935, 0.2533, 0.7879, 0.2656, 0.7893, 0.2888, 0.8016, 0.287, 0.7934, 0.5323, 0.7946, 0.5328, 0.7981, 0.5328, 0.7988, 0.532, 0.7939, 0.1385, 0.7857, 0.1619, 0.7871, 0.1662, 0.7955, 0.1693, 0.7214, 0.1357, 0.7763, 0.1623, 0.7857, 0.1619, 0.7939, 0.1385, 0.7955, 0.1693, 0.7871, 0.1662, 0.7769, 0.1667, 0.7132, 0.1729, 0.7982, 0.5339, 0.7981, 0.5328, 0.7946, 0.5328, 0.7946, 0.5339, 0.7938, 0.5347, 0.7946, 0.5339, 0.7946, 0.5328, 0.7934, 0.5323, 0.7995, 0.5345, 0.7982, 0.5339, 0.7946, 0.5339, 0.7938, 0.5347, 0.7988, 0.532, 0.7981, 0.5328, 0.7982, 0.5339, 0.7995, 0.5345])
me_cube_001.materials.append(mat_material_003)
me_cube_001.use_remesh_preserve_volume = False
me_cube_001.use_remesh_preserve_attributes = False
me_cube_001.use_mirror_vertex_groups = False
me_cube_001.update()

# ---- objects
ob_backwheels = bpy.data.objects.new('BackWheels', me_cylinder_003)
ob_sun_001 = bpy.data.objects.new('Sun.001', light_sun_001)
ob_sun = bpy.data.objects.new('Sun', light_sun)
ob_front_wheels = bpy.data.objects.new('Front Wheels', me_cylinder_001)
ob_lamp = bpy.data.objects.new('Lamp', light_lamp)
ob_camera = bpy.data.objects.new('Camera', cam_camera)
ob_taxi = bpy.data.objects.new('Taxi', me_cube_001)

# ---- transforms, parenting, visibility, modifiers, constraints
ob_backwheels.location = (-0.0001023, 1.272, -0.5211)
ob_backwheels.lineart.crease_threshold = 0.0
ob_sun_001.location = (-2.362, -0.8271, 1.456)
ob_sun_001.rotation_euler = (0.1082, -0.3997, 0.0)
ob_sun_001.lineart.crease_threshold = 0.0
ob_sun.location = (-0.8174, -1.822, 1.434)
ob_sun.lineart.crease_threshold = 0.0
ob_front_wheels.location = (-0.0001023, -1.311, -0.5211)
ob_front_wheels.lineart.crease_threshold = 0.0
ob_lamp.location = (4.076, 1.005, 5.904)
ob_lamp.rotation_euler = (0.6503, 0.05522, 1.866)
ob_lamp.lock_rotations_4d = False
ob_lamp.empty_display_type = 'ARROWS'
ob_lamp.color = (0.0, 0.0, 0.0, 0.0)
ob_lamp.lineart.crease_threshold = 0.0
ob_camera.location = (7.481, -6.508, 5.344)
ob_camera.rotation_euler = (1.109, 0.0, 0.8149)
ob_camera.lock_rotations_4d = False
ob_camera.empty_display_type = 'ARROWS'
ob_camera.color = (0.0, 0.0, 0.0, 0.0)
ob_camera.display_type = 'WIRE'
ob_camera.lineart.crease_threshold = 0.0
ob_taxi.location = (0.0, 0.0, 0.02545)
ob_taxi.scale = (-0.6308, 0.6308, 0.6308)
ob_taxi.lock_rotations_4d = False
ob_taxi.empty_display_type = 'ARROWS'
ob_taxi.lineart.crease_threshold = 0.0

# ---- collection membership
col_collection_1.objects.link(ob_backwheels)
col_collection_1.objects.link(ob_sun_001)
col_collection_1.objects.link(ob_sun)
col_collection_1.objects.link(ob_front_wheels)
col_collection_1.objects.link(ob_lamp)
col_collection_1.objects.link(ob_camera)
col_collection_1.objects.link(ob_taxi)

# ---- scene / render settings (as saved in the file)
scene.camera = ob_camera
scene.frame_start = 1; scene.frame_end = 250; scene.frame_set(1)
scene.render.engine = 'CYCLES'
scene.render.resolution_percentage = 50
scene.render.dither_intensity = 0.0
scene.cycles.use_denoising = False
scene.cycles.samples = 10
scene.cycles.sampling_pattern = 'TABULATED_SOBOL'
scene.cycles.light_sampling_threshold = 0.0
scene.cycles.use_adaptive_sampling = False
scene.cycles.use_light_tree = False
scene.cycles.blur_glossy = 0.0
scene.cycles.sample_clamp_indirect = 0.0
scene.view_settings.view_transform = 'Standard'
bpy.context.view_layer.update()
